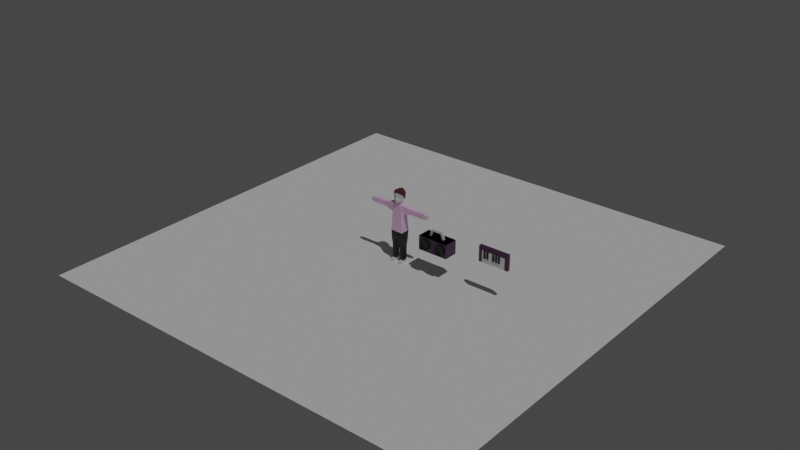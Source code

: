 # Source: tanner.blend  (saved by Blender 3.0.42; exported with 4.5.12 LTS)
import bpy
from mathutils import Matrix  # noqa: F401  (used for matrix-valued properties, if any)

bpy.ops.wm.read_factory_settings(use_empty=True)
scene = bpy.context.scene
scene.name = 'Scene'

# ---- collections
col_collection = bpy.data.collections.new('Collection'); scene.collection.children.link(col_collection)

# ---- materials (node trees are filled in below, after node groups)
mat_material_001 = bpy.data.materials.new('Material.001')
mat_material_001.alpha_threshold = 0.0
mat_material_001.use_transparent_shadow = False
mat_material_001.line_color = (0.0, 0.0, 0.0, 1.0)
mat_hair = bpy.data.materials.new('hair')
mat_hair.use_transparent_shadow = False
mat_shrot = bpy.data.materials.new('shrot')
mat_shrot.use_transparent_shadow = False
mat_comfyandeasytowear = bpy.data.materials.new('comfyandeasytowear')
mat_comfyandeasytowear.use_transparent_shadow = False
mat_piano_white = bpy.data.materials.new('piano_white')
mat_piano_white.use_transparent_shadow = False
mat_piano_black = bpy.data.materials.new('piano_black')
mat_piano_black.use_transparent_shadow = False
mat_piano_frame = bpy.data.materials.new('piano_frame')
mat_piano_frame.use_transparent_shadow = False
mat_key1 = bpy.data.materials.new('key1')
mat_key1.use_transparent_shadow = False
mat_key2 = bpy.data.materials.new('key2')
mat_key2.use_transparent_shadow = False
mat_key3 = bpy.data.materials.new('key3')
mat_key3.use_transparent_shadow = False
mat_key4 = bpy.data.materials.new('key4')
mat_key4.use_transparent_shadow = False
mat_key5 = bpy.data.materials.new('key5')
mat_key5.use_transparent_shadow = False
mat_key6 = bpy.data.materials.new('key6')
mat_key6.use_transparent_shadow = False
mat_key7 = bpy.data.materials.new('key7')
mat_key7.use_transparent_shadow = False
mat_key8 = bpy.data.materials.new('key8')
mat_key8.use_transparent_shadow = False

# ---- material node trees
mat_material_001.use_nodes = True; mat_material_001.node_tree.nodes.clear()
_N = mat_material_001.node_tree.nodes; _L = mat_material_001.node_tree.links
n0 = _N.new('ShaderNodeOutputMaterial'); n0.name = 'Material Output'; n0.location = (300, 300)
n1 = _N.new('ShaderNodeBsdfPrincipled'); n1.name = 'Principled BSDF'; n1.location = (10, 300)
n1.distribution = 'GGX'
n1.subsurface_method = 'RANDOM_WALK_SKIN'
n1.inputs[2].default_value = 0.4
n1.inputs[3].default_value = 1.45
n1.inputs[27].default_value = (0.0, 0.0, 0.0, 1.0)
n1.inputs[28].default_value = 1.0
_L.new(n1.outputs[0], n0.inputs[0])
n0.is_active_output = True
mat_hair.use_nodes = True; mat_hair.node_tree.nodes.clear()
_N = mat_hair.node_tree.nodes; _L = mat_hair.node_tree.links
n0 = _N.new('ShaderNodeBsdfPrincipled'); n0.name = 'Principled BSDF'; n0.location = (10, 300)
n0.distribution = 'GGX'
n0.subsurface_method = 'RANDOM_WALK_SKIN'
n0.inputs[0].default_value = (0.09084, 0.0287, 0.01887, 1.0)
n0.inputs[3].default_value = 1.45
n0.inputs[27].default_value = (0.0, 0.0, 0.0, 1.0)
n0.inputs[28].default_value = 1.0
n1 = _N.new('ShaderNodeOutputMaterial'); n1.name = 'Material Output'; n1.location = (300, 300)
_L.new(n0.outputs[0], n1.inputs[0])
n1.is_active_output = True
mat_shrot.use_nodes = True; mat_shrot.node_tree.nodes.clear()
_N = mat_shrot.node_tree.nodes; _L = mat_shrot.node_tree.links
n0 = _N.new('ShaderNodeBsdfPrincipled'); n0.name = 'Principled BSDF'; n0.location = (10, 300)
n0.distribution = 'GGX'
n0.subsurface_method = 'RANDOM_WALK_SKIN'
n0.inputs[0].default_value = (1.0, 0.6038, 0.9487, 1.0)
n0.inputs[3].default_value = 1.45
n0.inputs[27].default_value = (0.0, 0.0, 0.0, 1.0)
n0.inputs[28].default_value = 1.0
n1 = _N.new('ShaderNodeOutputMaterial'); n1.name = 'Material Output'; n1.location = (300, 300)
_L.new(n0.outputs[0], n1.inputs[0])
n1.is_active_output = True
mat_comfyandeasytowear.use_nodes = True; mat_comfyandeasytowear.node_tree.nodes.clear()
_N = mat_comfyandeasytowear.node_tree.nodes; _L = mat_comfyandeasytowear.node_tree.links
n0 = _N.new('ShaderNodeBsdfPrincipled'); n0.name = 'Principled BSDF'; n0.location = (10, 300)
n0.distribution = 'GGX'
n0.subsurface_method = 'RANDOM_WALK_SKIN'
n0.inputs[0].default_value = (0.0, 0.0, 0.0, 1.0)
n0.inputs[3].default_value = 1.45
n0.inputs[27].default_value = (0.0, 0.0, 0.0, 1.0)
n0.inputs[28].default_value = 1.0
n1 = _N.new('ShaderNodeOutputMaterial'); n1.name = 'Material Output'; n1.location = (300, 300)
_L.new(n0.outputs[0], n1.inputs[0])
n1.is_active_output = True
mat_piano_white.use_nodes = True; mat_piano_white.node_tree.nodes.clear()
_N = mat_piano_white.node_tree.nodes; _L = mat_piano_white.node_tree.links
n0 = _N.new('ShaderNodeBsdfPrincipled'); n0.name = 'Principled BSDF'; n0.location = (10, 300)
n0.distribution = 'GGX'
n0.subsurface_method = 'RANDOM_WALK_SKIN'
n0.inputs[3].default_value = 1.45
n0.inputs[27].default_value = (0.0, 0.0, 0.0, 1.0)
n0.inputs[28].default_value = 1.0
n1 = _N.new('ShaderNodeOutputMaterial'); n1.name = 'Material Output'; n1.location = (300, 300)
_L.new(n0.outputs[0], n1.inputs[0])
n1.is_active_output = True
mat_piano_black.use_nodes = True; mat_piano_black.node_tree.nodes.clear()
_N = mat_piano_black.node_tree.nodes; _L = mat_piano_black.node_tree.links
n0 = _N.new('ShaderNodeBsdfPrincipled'); n0.name = 'Principled BSDF'; n0.location = (10, 300)
n0.distribution = 'GGX'
n0.subsurface_method = 'RANDOM_WALK_SKIN'
n0.inputs[0].default_value = (0.0, 0.0, 0.0, 1.0)
n0.inputs[3].default_value = 1.45
n0.inputs[27].default_value = (0.0, 0.0, 0.0, 1.0)
n0.inputs[28].default_value = 1.0
n1 = _N.new('ShaderNodeOutputMaterial'); n1.name = 'Material Output'; n1.location = (300, 300)
_L.new(n0.outputs[0], n1.inputs[0])
n1.is_active_output = True
mat_piano_frame.use_nodes = True; mat_piano_frame.node_tree.nodes.clear()
_N = mat_piano_frame.node_tree.nodes; _L = mat_piano_frame.node_tree.links
n0 = _N.new('ShaderNodeBsdfPrincipled'); n0.name = 'Principled BSDF'; n0.location = (10, 300)
n0.distribution = 'GGX'
n0.subsurface_method = 'RANDOM_WALK_SKIN'
n0.inputs[0].default_value = (0.07084, 0.02079, 0.07323, 1.0)
n0.inputs[3].default_value = 1.45
n0.inputs[27].default_value = (0.0, 0.0, 0.0, 1.0)
n0.inputs[28].default_value = 1.0
n1 = _N.new('ShaderNodeOutputMaterial'); n1.name = 'Material Output'; n1.location = (300, 300)
_L.new(n0.outputs[0], n1.inputs[0])
n1.is_active_output = True
mat_key1.use_nodes = True; mat_key1.node_tree.nodes.clear()
_N = mat_key1.node_tree.nodes; _L = mat_key1.node_tree.links
n0 = _N.new('ShaderNodeBsdfPrincipled'); n0.name = 'Principled BSDF'; n0.location = (10, 300)
n0.distribution = 'GGX'
n0.subsurface_method = 'RANDOM_WALK_SKIN'
n0.inputs[3].default_value = 1.45
n0.inputs[27].default_value = (0.0, 0.0, 0.0, 1.0)
n0.inputs[28].default_value = 1.0
n1 = _N.new('ShaderNodeOutputMaterial'); n1.name = 'Material Output'; n1.location = (300, 300)
_L.new(n0.outputs[0], n1.inputs[0])
n1.is_active_output = True
mat_key2.use_nodes = True; mat_key2.node_tree.nodes.clear()
_N = mat_key2.node_tree.nodes; _L = mat_key2.node_tree.links
n0 = _N.new('ShaderNodeBsdfPrincipled'); n0.name = 'Principled BSDF'; n0.location = (10, 300)
n0.distribution = 'GGX'
n0.subsurface_method = 'RANDOM_WALK_SKIN'
n0.inputs[3].default_value = 1.45
n0.inputs[27].default_value = (0.0, 0.0, 0.0, 1.0)
n0.inputs[28].default_value = 1.0
n1 = _N.new('ShaderNodeOutputMaterial'); n1.name = 'Material Output'; n1.location = (300, 300)
_L.new(n0.outputs[0], n1.inputs[0])
n1.is_active_output = True
mat_key3.use_nodes = True; mat_key3.node_tree.nodes.clear()
_N = mat_key3.node_tree.nodes; _L = mat_key3.node_tree.links
n0 = _N.new('ShaderNodeBsdfPrincipled'); n0.name = 'Principled BSDF'; n0.location = (10, 300)
n0.distribution = 'GGX'
n0.subsurface_method = 'RANDOM_WALK_SKIN'
n0.inputs[3].default_value = 1.45
n0.inputs[27].default_value = (0.0, 0.0, 0.0, 1.0)
n0.inputs[28].default_value = 1.0
n1 = _N.new('ShaderNodeOutputMaterial'); n1.name = 'Material Output'; n1.location = (300, 300)
_L.new(n0.outputs[0], n1.inputs[0])
n1.is_active_output = True
mat_key4.use_nodes = True; mat_key4.node_tree.nodes.clear()
_N = mat_key4.node_tree.nodes; _L = mat_key4.node_tree.links
n0 = _N.new('ShaderNodeBsdfPrincipled'); n0.name = 'Principled BSDF'; n0.location = (10, 300)
n0.distribution = 'GGX'
n0.subsurface_method = 'RANDOM_WALK_SKIN'
n0.inputs[3].default_value = 1.45
n0.inputs[27].default_value = (0.0, 0.0, 0.0, 1.0)
n0.inputs[28].default_value = 1.0
n1 = _N.new('ShaderNodeOutputMaterial'); n1.name = 'Material Output'; n1.location = (300, 300)
_L.new(n0.outputs[0], n1.inputs[0])
n1.is_active_output = True
mat_key5.use_nodes = True; mat_key5.node_tree.nodes.clear()
_N = mat_key5.node_tree.nodes; _L = mat_key5.node_tree.links
n0 = _N.new('ShaderNodeBsdfPrincipled'); n0.name = 'Principled BSDF'; n0.location = (10, 300)
n0.distribution = 'GGX'
n0.subsurface_method = 'RANDOM_WALK_SKIN'
n0.inputs[3].default_value = 1.45
n0.inputs[27].default_value = (0.0, 0.0, 0.0, 1.0)
n0.inputs[28].default_value = 1.0
n1 = _N.new('ShaderNodeOutputMaterial'); n1.name = 'Material Output'; n1.location = (300, 300)
_L.new(n0.outputs[0], n1.inputs[0])
n1.is_active_output = True
mat_key6.use_nodes = True; mat_key6.node_tree.nodes.clear()
_N = mat_key6.node_tree.nodes; _L = mat_key6.node_tree.links
n0 = _N.new('ShaderNodeBsdfPrincipled'); n0.name = 'Principled BSDF'; n0.location = (10, 300)
n0.distribution = 'GGX'
n0.subsurface_method = 'RANDOM_WALK_SKIN'
n0.inputs[3].default_value = 1.45
n0.inputs[27].default_value = (0.0, 0.0, 0.0, 1.0)
n0.inputs[28].default_value = 1.0
n1 = _N.new('ShaderNodeOutputMaterial'); n1.name = 'Material Output'; n1.location = (300, 300)
_L.new(n0.outputs[0], n1.inputs[0])
n1.is_active_output = True
mat_key7.use_nodes = True; mat_key7.node_tree.nodes.clear()
_N = mat_key7.node_tree.nodes; _L = mat_key7.node_tree.links
n0 = _N.new('ShaderNodeBsdfPrincipled'); n0.name = 'Principled BSDF'; n0.location = (10, 300)
n0.distribution = 'GGX'
n0.subsurface_method = 'RANDOM_WALK_SKIN'
n0.inputs[3].default_value = 1.45
n0.inputs[27].default_value = (0.0, 0.0, 0.0, 1.0)
n0.inputs[28].default_value = 1.0
n1 = _N.new('ShaderNodeOutputMaterial'); n1.name = 'Material Output'; n1.location = (300, 300)
_L.new(n0.outputs[0], n1.inputs[0])
n1.is_active_output = True
mat_key8.use_nodes = True; mat_key8.node_tree.nodes.clear()
_N = mat_key8.node_tree.nodes; _L = mat_key8.node_tree.links
n0 = _N.new('ShaderNodeBsdfPrincipled'); n0.name = 'Principled BSDF'; n0.location = (10, 300)
n0.distribution = 'GGX'
n0.subsurface_method = 'RANDOM_WALK_SKIN'
n0.inputs[3].default_value = 1.45
n0.inputs[27].default_value = (0.0, 0.0, 0.0, 1.0)
n0.inputs[28].default_value = 1.0
n1 = _N.new('ShaderNodeOutputMaterial'); n1.name = 'Material Output'; n1.location = (300, 300)
_L.new(n0.outputs[0], n1.inputs[0])
n1.is_active_output = True

# ---- world
world_world = bpy.data.worlds.new('World'); scene.world = world_world
world_world.use_nodes = True; world_world.node_tree.nodes.clear()
_N = world_world.node_tree.nodes; _L = world_world.node_tree.links
n0 = _N.new('ShaderNodeOutputWorld'); n0.name = 'World Output'; n0.location = (300, 300)
n1 = _N.new('ShaderNodeBackground'); n1.name = 'Background'; n1.location = (10, 300)
n1.inputs[0].default_value = (0.05088, 0.05088, 0.05088, 1.0)
_L.new(n1.outputs[0], n0.inputs[0])
n0.is_active_output = True
world_world.color = (0.05088, 0.05088, 0.05088)
world_world.use_sun_shadow = False
world_world.sun_shadow_jitter_overblur = 0.0

# ---- lights
light_sun = bpy.data.lights.new('Sun', 'SUN')
light_sun.transmission_factor = 0.0
light_sun.energy = 1.0
light_sun.shadow_soft_size = 0.125

# ---- meshes
me_plane_001 = bpy.data.meshes.new('Plane.001')
me_plane_001.from_pydata([(-1.0, -1.0, 0.0), (1.0, -1.0, 0.0), (-1.0, 1.0, 0.0), (1.0, 1.0, 0.0)], [], [(0, 1, 3, 2)])
_uv = me_plane_001.uv_layers.new(name='UVMap')
_uv.uv.foreach_set('vector', [0.0, 0.0, 1.0, 0.0, 1.0, 1.0, 0.0, 1.0])
me_plane_001.use_remesh_fix_poles = True
me_plane_001.use_remesh_preserve_attributes = False
me_plane_001.update()
me_cube_001 = bpy.data.meshes.new('Cube.001')
me_cube_001.from_pydata([(-0.3215, 0.2131, 4.045), (-0.3215, -0.2131, 4.045), (-0.4181, 0.177, 3.438), (-0.4181, -0.177, 3.438), (-0.4316, 0.2989, 2.191), (-0.4585, -0.2188, 1.568), (-0.09117, 0.218, 1.568), (-0.09117, -0.2188, 1.568), (-0.4282, 0.1773, 1.204), (-0.4282, -0.1773, 1.204), (-0.1273, 0.1773, 1.204), (-0.1273, -0.1773, 1.204), (0.0, -0.3195, 1.849), (-0.4316, -0.2989, 2.191), (-0.4128, 0.1563, 0.2), (-0.4128, -0.1563, 0.2), (-0.1846, 0.1563, 0.2), (-0.1846, -0.1563, 0.2), (0.0, 0.2536, 1.849), (0.0, -0.2131, 4.039), (0.0, 0.2131, 4.039), (-1.076, 0.1135, 3.901), (-1.076, -0.1135, 3.901), (-1.064, 0.1135, 3.583), (-1.064, -0.1135, 3.583), (-1.983, 0.1252, 3.921), (-1.983, -0.1252, 3.921), (-1.98, 0.1252, 3.569), (-1.98, -0.1252, 3.569), (-1.982, 0.09548, 3.879), (-1.982, -0.09548, 3.879), (-1.98, 0.09548, 3.611), (-1.98, -0.09548, 3.611), (-2.206, 0.09548, 3.877), (-2.206, -0.09548, 3.877), (-2.204, 0.09548, 3.609), (-2.204, -0.09548, 3.609), (-0.4585, 0.218, 1.568), (-0.1161, 0.1115, 4.045), (-0.1161, -0.1115, 4.045), (0.0, 0.1115, 4.045), (0.0, -0.1115, 4.045), (-0.1161, 0.1115, 4.129), (-0.1161, -0.1115, 4.129), (0.0, 0.1115, 4.129), (0.0, -0.1115, 4.129), (-0.2855, 0.2547, 4.756), (-0.3153, -0.2157, 4.756), (0.0, 0.3089, 4.855), (0.0, -0.3395, 4.846), (0.0, -0.3099, 4.121), (0.0, 0.3133, 4.243), (-0.2636, -0.2198, 4.281), (-0.2287, 0.2487, 4.294), (-0.232, 0.2057, 4.938), (-0.2668, -0.1712, 4.929), (0.0, 0.2599, 5.008), (0.0, -0.236, 5.029), (0.0, -0.3815, 4.467), (0.0, -0.3154, 4.605), (0.3215, 0.2131, 4.045), (0.3215, -0.2131, 4.045), (0.4181, 0.177, 3.438), (0.4181, -0.177, 3.438), (0.4316, 0.3312, 2.191), (0.4585, -0.2188, 1.559), (0.09117, 0.218, 1.559), (0.09117, -0.2188, 1.559), (0.4282, 0.1773, 1.204), (0.4282, -0.1773, 1.204), (0.1273, 0.1773, 1.204), (0.1273, -0.1773, 1.204), (0.4316, -0.3312, 2.191), (0.4128, 0.1563, 0.2), (0.4128, -0.1563, 0.2), (0.1846, 0.1563, 0.2), (0.1846, -0.1563, 0.2), (1.076, 0.1135, 3.901), (1.076, -0.1135, 3.901), (1.064, 0.1135, 3.583), (1.064, -0.1135, 3.583), (1.983, 0.1333, 3.932), (1.983, -0.1333, 3.932), (1.98, 0.1333, 3.558), (1.98, -0.1333, 3.558), (1.982, 0.09548, 3.879), (1.982, -0.09548, 3.879), (1.98, 0.09548, 3.611), (1.98, -0.09548, 3.611), (2.206, 0.09548, 3.877), (2.206, -0.09548, 3.877), (2.204, 0.09548, 3.609), (2.204, -0.09548, 3.609), (0.4585, 0.218, 1.559), (0.1161, 0.1115, 4.045), (0.1161, -0.1115, 4.045), (0.1161, 0.1115, 4.129), (0.1161, -0.1115, 4.129), (0.2855, 0.2547, 4.756), (0.3153, -0.2157, 4.756), (0.2636, -0.2198, 4.281), (0.2287, 0.2487, 4.294), (0.232, 0.2057, 4.938), (0.2668, -0.1712, 4.929), (-0.4128, 0.1563, 0.0), (-0.4128, -0.1563, 0.0), (-0.1846, 0.1563, 0.0), (-0.1846, -0.1563, 0.0), (0.4128, 0.1563, 0.0), (0.4128, -0.1563, 0.0), (0.1846, 0.1563, 0.0), (0.1846, -0.1563, 0.0), (-0.4128, -0.3869, 0.2), (-0.1846, -0.3869, 0.2), (0.4128, -0.3869, 0.2), (0.1846, -0.3869, 0.2), (-0.4128, -0.3869, 0.0), (-0.1846, -0.3869, 0.0), (0.4128, -0.3869, 0.0), (0.1846, -0.3869, 0.0), (1.947, -0.5092, 1.713), (1.947, 0.4436, 1.713), (4.036, -0.5092, 1.713), (4.036, 0.4436, 1.713), (2.592, 0.04359, 2.666), (2.455, -0.1092, 2.666), (2.455, 0.04359, 2.666), (3.528, 0.04359, 2.666), (3.528, -0.1092, 2.666), (2.592, -0.1092, 2.666), (1.947, -0.5092, 2.666), (1.947, 0.4436, 2.666), (3.392, -0.1092, 2.666), (3.392, 0.04359, 2.666), (2.992, 0.4436, 2.666), (4.036, 0.4436, 2.666), (4.036, -0.5092, 2.666), (2.992, -0.5092, 2.666), (2.707, 0.04359, 3.154), (2.609, -0.1092, 3.154), (2.609, 0.04359, 3.154), (3.374, 0.04359, 3.154), (3.374, -0.1092, 3.154), (2.707, -0.1092, 3.154), (3.277, -0.1092, 3.154), (3.277, 0.04359, 3.154), (2.707, -0.1092, 3.046), (2.707, 0.04359, 3.046), (3.277, -0.1092, 3.046), (3.277, 0.04359, 3.046), (2.434, -0.5092, 2.545), (2.434, -0.5992, 2.344), (2.502, -0.5092, 2.539), (2.463, -0.5992, 2.342), (2.567, -0.5092, 2.519), (2.491, -0.5992, 2.333), (2.628, -0.5092, 2.486), (2.516, -0.5992, 2.319), (2.681, -0.5092, 2.443), (2.539, -0.5992, 2.301), (2.725, -0.5092, 2.39), (2.557, -0.5992, 2.278), (2.757, -0.5092, 2.329), (2.571, -0.5992, 2.252), (2.777, -0.5092, 2.264), (2.58, -0.5992, 2.224), (2.784, -0.5092, 2.195), (2.583, -0.5992, 2.195), (2.777, -0.5092, 2.127), (2.58, -0.5992, 2.166), (2.757, -0.5092, 2.061), (2.571, -0.5992, 2.138), (2.725, -0.5092, 2.001), (2.557, -0.5992, 2.113), (2.681, -0.5092, 1.948), (2.539, -0.5992, 2.09), (2.628, -0.5092, 1.904), (2.516, -0.5992, 2.071), (2.567, -0.5092, 1.872), (2.491, -0.5992, 2.058), (2.502, -0.5092, 1.852), (2.463, -0.5992, 2.049), (2.434, -0.5092, 1.845), (2.434, -0.5992, 2.046), (2.365, -0.5092, 1.852), (2.404, -0.5992, 2.049), (2.3, -0.5092, 1.872), (2.377, -0.5992, 2.058), (2.239, -0.5092, 1.904), (2.351, -0.5992, 2.071), (2.186, -0.5092, 1.948), (2.328, -0.5992, 2.09), (2.143, -0.5092, 2.001), (2.31, -0.5992, 2.113), (2.11, -0.5092, 2.061), (2.296, -0.5992, 2.138), (2.09, -0.5092, 2.127), (2.287, -0.5992, 2.166), (2.084, -0.5092, 2.195), (2.285, -0.5992, 2.195), (2.09, -0.5092, 2.264), (2.287, -0.5992, 2.224), (2.11, -0.5092, 2.329), (2.296, -0.5992, 2.252), (2.143, -0.5092, 2.39), (2.31, -0.5992, 2.278), (2.186, -0.5092, 2.443), (2.328, -0.5992, 2.301), (2.239, -0.5092, 2.486), (2.351, -0.5992, 2.319), (2.3, -0.5092, 2.519), (2.377, -0.5992, 2.333), (2.365, -0.5092, 2.539), (2.404, -0.5992, 2.342), (3.567, -0.5108, 2.547), (3.567, -0.6008, 2.346), (3.635, -0.5108, 2.54), (3.596, -0.6008, 2.343), (3.701, -0.5108, 2.52), (3.624, -0.6008, 2.335), (3.761, -0.5108, 2.488), (3.65, -0.6008, 2.321), (3.814, -0.5108, 2.445), (3.672, -0.6008, 2.302), (3.858, -0.5108, 2.392), (3.691, -0.6008, 2.28), (3.89, -0.5108, 2.331), (3.704, -0.6008, 2.254), (3.91, -0.5108, 2.265), (3.713, -0.6008, 2.226), (3.917, -0.5108, 2.197), (3.716, -0.6008, 2.197), (3.91, -0.5108, 2.129), (3.713, -0.6008, 2.168), (3.89, -0.5108, 2.063), (3.704, -0.6008, 2.14), (3.858, -0.5108, 2.003), (3.691, -0.6008, 2.114), (3.814, -0.5108, 1.95), (3.672, -0.6008, 2.092), (3.761, -0.5108, 1.906), (3.65, -0.6008, 2.073), (3.701, -0.5108, 1.874), (3.624, -0.6008, 2.059), (3.635, -0.5108, 1.854), (3.596, -0.6008, 2.051), (3.567, -0.5108, 1.847), (3.567, -0.6008, 2.048), (3.498, -0.5108, 1.854), (3.538, -0.6008, 2.051), (3.433, -0.5108, 1.874), (3.51, -0.6008, 2.059), (3.372, -0.5108, 1.906), (3.484, -0.6008, 2.073), (3.319, -0.5108, 1.95), (3.461, -0.6008, 2.092), (3.276, -0.5108, 2.003), (3.443, -0.6008, 2.114), (3.243, -0.5108, 2.063), (3.429, -0.6008, 2.14), (3.223, -0.5108, 2.129), (3.421, -0.6008, 2.168), (3.217, -0.5108, 2.197), (3.418, -0.6008, 2.197), (3.223, -0.5108, 2.265), (3.421, -0.6008, 2.226), (3.243, -0.5108, 2.331), (3.429, -0.6008, 2.254), (3.276, -0.5108, 2.392), (3.443, -0.6008, 2.28), (3.319, -0.5108, 2.445), (3.461, -0.6008, 2.302), (3.372, -0.5108, 2.488), (3.484, -0.6008, 2.321), (3.433, -0.5108, 2.52), (3.51, -0.6008, 2.335), (3.498, -0.5108, 2.54), (3.538, -0.6008, 2.343), (2.502, -0.6492, 2.539), (2.434, -0.6492, 2.545), (2.567, -0.6492, 2.519), (2.628, -0.6492, 2.486), (2.681, -0.6492, 2.443), (2.725, -0.6492, 2.39), (2.757, -0.6492, 2.329), (2.777, -0.6492, 2.264), (2.784, -0.6492, 2.195), (2.777, -0.6492, 2.127), (2.757, -0.6492, 2.061), (2.725, -0.6492, 2.001), (2.681, -0.6492, 1.948), (2.628, -0.6492, 1.904), (2.567, -0.6492, 1.872), (2.502, -0.6492, 1.852), (2.434, -0.6492, 1.845), (2.365, -0.6492, 1.852), (2.3, -0.6492, 1.872), (2.239, -0.6492, 1.904), (2.186, -0.6492, 1.948), (2.143, -0.6492, 2.001), (2.11, -0.6492, 2.061), (2.09, -0.6492, 2.127), (2.084, -0.6492, 2.195), (2.09, -0.6492, 2.264), (2.11, -0.6492, 2.329), (2.143, -0.6492, 2.39), (2.186, -0.6492, 2.443), (2.239, -0.6492, 2.486), (2.3, -0.6492, 2.519), (2.365, -0.6492, 2.539), (3.635, -0.6508, 2.54), (3.567, -0.6508, 2.547), (3.701, -0.6508, 2.52), (3.761, -0.6508, 2.488), (3.814, -0.6508, 2.445), (3.858, -0.6508, 2.392), (3.89, -0.6508, 2.331), (3.91, -0.6508, 2.265), (3.917, -0.6508, 2.197), (3.91, -0.6508, 2.129), (3.89, -0.6508, 2.063), (3.858, -0.6508, 2.003), (3.814, -0.6508, 1.95), (3.761, -0.6508, 1.906), (3.701, -0.6508, 1.874), (3.635, -0.6508, 1.854), (3.567, -0.6508, 1.847), (3.498, -0.6508, 1.854), (3.433, -0.6508, 1.874), (3.372, -0.6508, 1.906), (3.319, -0.6508, 1.95), (3.276, -0.6508, 2.003), (3.243, -0.6508, 2.063), (3.223, -0.6508, 2.129), (3.217, -0.6508, 2.197), (3.223, -0.6508, 2.265), (3.243, -0.6508, 2.331), (3.276, -0.6508, 2.392), (3.319, -0.6508, 2.445), (3.372, -0.6508, 2.488), (3.433, -0.6508, 2.52), (3.498, -0.6508, 2.54), (6.179, -0.1355, 2.222), (8.242, -0.1355, 2.222), (6.179, 0.0838, 2.222), (8.242, 0.0838, 2.222), (6.179, -0.1355, 3.286), (8.242, -0.1355, 3.286), (6.179, 0.0838, 3.286), (8.242, 0.0838, 3.286), (8.027, -0.05358, 2.222), (6.397, -0.05358, 2.222), (8.027, -0.1355, 2.222), (8.026, -0.1355, 3.286), (6.179, -0.1355, 3.019), (6.397, -0.1355, 2.222), (6.395, -0.1355, 3.286), (8.242, -0.1355, 3.019), (6.397, -0.05358, 3.017), (8.027, -0.05358, 3.017), (6.397, -0.1355, 3.017), (8.027, -0.1355, 3.017), (6.602, -0.05286, 2.222), (6.602, -0.1238, 2.222), (6.397, -0.05286, 2.222), (6.397, -0.1238, 2.222), (6.602, -0.05286, 3.017), (6.602, -0.1238, 3.017), (6.397, -0.05286, 3.017), (6.397, -0.1238, 3.017), (6.806, -0.05286, 2.222), (6.806, -0.1238, 2.222), (6.603, -0.05286, 2.222), (6.603, -0.1238, 2.222), (6.806, -0.05286, 3.017), (6.806, -0.1238, 3.017), (6.603, -0.05286, 3.017), (6.603, -0.1238, 3.017), (7.01, -0.05286, 2.222), (7.01, -0.1238, 2.222), (6.807, -0.05286, 2.222), (6.807, -0.1238, 2.222), (7.01, -0.05286, 3.017), (7.01, -0.1238, 3.017), (6.807, -0.05286, 3.017), (6.807, -0.1238, 3.017), (7.213, -0.05286, 2.222), (7.213, -0.1238, 2.222), (7.01, -0.05286, 2.222), (7.01, -0.1238, 2.222), (7.213, -0.05286, 3.017), (7.213, -0.1238, 3.017), (7.01, -0.05286, 3.017), (7.01, -0.1238, 3.017), (7.417, -0.05286, 2.222), (7.417, -0.1238, 2.222), (7.214, -0.05286, 2.222), (7.214, -0.1238, 2.222), (7.417, -0.05286, 3.017), (7.417, -0.1238, 3.017), (7.214, -0.05286, 3.017), (7.214, -0.1238, 3.017), (7.62, -0.05286, 2.222), (7.62, -0.1238, 2.222), (7.417, -0.05286, 2.222), (7.417, -0.1238, 2.222), (7.62, -0.05286, 3.017), (7.62, -0.1238, 3.017), (7.417, -0.05286, 3.017), (7.417, -0.1238, 3.017), (7.824, -0.05286, 2.222), (7.824, -0.1238, 2.222), (7.621, -0.05286, 2.222), (7.621, -0.1238, 2.222), (7.824, -0.05286, 3.017), (7.824, -0.1238, 3.017), (7.621, -0.05286, 3.017), (7.621, -0.1238, 3.017), (8.027, -0.05286, 2.222), (8.027, -0.1238, 2.222), (7.825, -0.05286, 2.222), (7.825, -0.1238, 2.222), (8.027, -0.05286, 3.017), (8.027, -0.1238, 3.017), (7.825, -0.05286, 3.017), (7.825, -0.1238, 3.017), (6.541, -0.1658, 2.54), (6.541, -0.1107, 2.54), (6.661, -0.1658, 2.54), (6.661, -0.1107, 2.54), (6.541, -0.1658, 3.014), (6.541, -0.1107, 3.014), (6.661, -0.1658, 3.014), (6.661, -0.1107, 3.014), (6.746, -0.1658, 2.54), (6.746, -0.1107, 2.54), (6.866, -0.1658, 2.54), (6.866, -0.1107, 2.54), (6.746, -0.1658, 3.014), (6.746, -0.1107, 3.014), (6.866, -0.1658, 3.014), (6.866, -0.1107, 3.014), (7.155, -0.1658, 2.54), (7.155, -0.1107, 2.54), (7.275, -0.1658, 2.54), (7.275, -0.1107, 2.54), (7.155, -0.1658, 3.014), (7.155, -0.1107, 3.014), (7.275, -0.1658, 3.014), (7.275, -0.1107, 3.014), (7.358, -0.1658, 2.54), (7.358, -0.1107, 2.54), (7.478, -0.1658, 2.54), (7.478, -0.1107, 2.54), (7.358, -0.1658, 3.014), (7.358, -0.1107, 3.014), (7.478, -0.1658, 3.014), (7.478, -0.1107, 3.014), (7.561, -0.1658, 2.54), (7.561, -0.1107, 2.54), (7.681, -0.1658, 2.54), (7.681, -0.1107, 2.54), (7.561, -0.1658, 3.014), (7.561, -0.1107, 3.014), (7.681, -0.1658, 3.014), (7.681, -0.1107, 3.014)], [], [(1, 0, 21, 22), (4, 6, 37), (4, 5, 13), (11, 9, 15, 17), (6, 7, 11, 10), (5, 4, 37), (7, 5, 9, 11), (9, 8, 14, 15), (76, 111, 119, 115), (20, 4, 0), (12, 72, 13), (10, 11, 17, 16), (5, 7, 12, 13), (8, 10, 16, 14), (3, 2, 4, 13), (1, 3, 13), (2, 0, 4), (21, 23, 27, 25), (3, 1, 22, 24), (0, 2, 23, 21), (2, 3, 24, 23), (26, 25, 29, 30), (23, 24, 28, 27), (22, 21, 25, 26), (24, 22, 26, 28), (32, 30, 34, 36), (28, 26, 30, 32), (25, 27, 31, 29), (27, 28, 32, 31), (36, 34, 33, 35), (29, 31, 35, 33), (31, 32, 36, 35), (30, 29, 33, 34), (4, 18, 6), (18, 4, 64), (10, 8, 37, 6), (8, 9, 5, 37), (0, 1, 39, 38), (0, 38, 20), (19, 39, 1), (40, 38, 42, 44), (38, 40, 20), (39, 19, 41), (39, 41, 45, 43), (38, 39, 43, 42), (50, 58, 52), (43, 45, 50, 52), (46, 53, 47), (42, 43, 52, 53), (51, 53, 46, 48), (48, 46, 54, 56), (44, 42, 53, 51), (52, 47, 53), (54, 55, 57, 56), (47, 49, 57, 55), (46, 47, 55, 54), (58, 59, 52), (52, 59, 47), (59, 49, 47), (61, 78, 77, 60), (64, 93, 66), (64, 72, 65), (71, 76, 74, 69), (66, 70, 71, 67), (65, 93, 64), (67, 71, 69, 65), (69, 74, 73, 68), (15, 14, 104, 105), (64, 20, 60), (19, 13, 72), (70, 75, 76, 71), (65, 72, 12, 67), (68, 73, 75, 70), (63, 72, 64, 62), (61, 72, 63), (62, 64, 60), (77, 81, 83, 79), (63, 80, 78, 61), (60, 77, 79, 62), (62, 79, 80, 63), (82, 86, 85, 81), (79, 83, 84, 80), (78, 82, 81, 77), (80, 84, 82, 78), (88, 92, 90, 86), (84, 88, 86, 82), (81, 85, 87, 83), (83, 87, 88, 84), (92, 91, 89, 90), (85, 89, 91, 87), (87, 91, 92, 88), (86, 90, 89, 85), (64, 66, 18), (4, 20, 64), (70, 66, 93, 68), (68, 93, 65, 69), (60, 94, 95, 61), (60, 20, 94), (19, 61, 95), (40, 44, 96, 94), (94, 20, 40), (95, 41, 19), (95, 97, 45, 41), (94, 96, 97, 95), (50, 100, 58), (97, 100, 50, 45), (98, 99, 101), (96, 101, 100, 97), (51, 48, 98, 101), (48, 56, 102, 98), (44, 51, 101, 96), (100, 101, 99), (102, 56, 57, 103), (99, 103, 57, 49), (98, 102, 103, 99), (58, 100, 59), (100, 99, 59), (59, 99, 49), (1, 13, 19), (72, 61, 19), (6, 18, 12, 7), (66, 67, 12, 18), (104, 106, 107, 105), (108, 109, 111, 110), (73, 74, 109, 108), (74, 76, 115, 114), (16, 17, 107, 106), (14, 16, 106, 104), (76, 75, 110, 111), (75, 73, 108, 110), (113, 112, 116, 117), (114, 115, 119, 118), (109, 74, 114, 118), (15, 105, 116, 112), (111, 109, 118, 119), (17, 15, 112, 113), (105, 107, 117, 116), (107, 17, 113, 117), (120, 130, 131, 121), (121, 131, 134, 135, 123), (123, 135, 136, 122), (120, 122, 136, 130), (121, 123, 122, 120), (130, 137, 136, 135, 134, 131), (129, 125, 139, 143, 146), (147, 146, 143, 138), (126, 125, 130, 131), (125, 129, 137, 130), (124, 126, 131, 134), (129, 124, 134, 137), (127, 133, 134, 135), (128, 127, 135, 136), (132, 128, 136, 137), (133, 132, 137, 134), (143, 139, 140, 138), (144, 145, 141, 142), (128, 132, 148, 144, 142), (133, 127, 141, 145, 149), (126, 124, 147, 138, 140), (148, 149, 145, 144), (125, 126, 140, 139), (127, 128, 142, 141), (132, 133, 149, 148), (124, 129, 146, 147), (148, 146, 143, 144), (143, 138, 145, 144), (147, 149, 145, 138), (147, 146, 148, 149), (150, 279, 278, 152), (152, 278, 280, 154), (154, 280, 281, 156), (156, 281, 282, 158), (158, 282, 283, 160), (160, 283, 284, 162), (162, 284, 285, 164), (164, 285, 286, 166), (166, 286, 287, 168), (168, 287, 288, 170), (170, 288, 289, 172), (172, 289, 290, 174), (174, 290, 291, 176), (176, 291, 292, 178), (178, 292, 293, 180), (180, 293, 294, 182), (182, 294, 295, 184), (184, 295, 296, 186), (186, 296, 297, 188), (188, 297, 298, 190), (190, 298, 299, 192), (192, 299, 300, 194), (194, 300, 301, 196), (196, 301, 302, 198), (198, 302, 303, 200), (200, 303, 304, 202), (202, 304, 305, 204), (204, 305, 306, 206), (206, 306, 307, 208), (208, 307, 308, 210), (153, 151, 213, 211, 209, 207, 205, 203, 201, 199, 197, 195, 193, 191, 189, 187, 185, 183, 181, 179, 177, 175, 173, 171, 169, 167, 165, 163, 161, 159, 157, 155), (210, 308, 309, 212), (212, 309, 279, 150), (150, 152, 154, 156, 158, 160, 162, 164, 166, 168, 170, 172, 174, 176, 178, 180, 182, 184, 186, 188, 190, 192, 194, 196, 198, 200, 202, 204, 206, 208, 210, 212), (214, 311, 310, 216), (216, 310, 312, 218), (218, 312, 313, 220), (220, 313, 314, 222), (222, 314, 315, 224), (224, 315, 316, 226), (226, 316, 317, 228), (228, 317, 318, 230), (230, 318, 319, 232), (232, 319, 320, 234), (234, 320, 321, 236), (236, 321, 322, 238), (238, 322, 323, 240), (240, 323, 324, 242), (242, 324, 325, 244), (244, 325, 326, 246), (246, 326, 327, 248), (248, 327, 328, 250), (250, 328, 329, 252), (252, 329, 330, 254), (254, 330, 331, 256), (256, 331, 332, 258), (258, 332, 333, 260), (260, 333, 334, 262), (262, 334, 335, 264), (264, 335, 336, 266), (266, 336, 337, 268), (268, 337, 338, 270), (270, 338, 339, 272), (272, 339, 340, 274), (217, 215, 277, 275, 273, 271, 269, 267, 265, 263, 261, 259, 257, 255, 253, 251, 249, 247, 245, 243, 241, 239, 237, 235, 233, 231, 229, 227, 225, 223, 221, 219), (274, 340, 341, 276), (276, 341, 311, 214), (214, 216, 218, 220, 222, 224, 226, 228, 230, 232, 234, 236, 238, 240, 242, 244, 246, 248, 250, 252, 254, 256, 258, 260, 262, 264, 266, 268, 270, 272, 274, 276), (151, 153, 278, 279), (153, 155, 280, 278), (155, 157, 281, 280), (157, 159, 282, 281), (159, 161, 283, 282), (161, 163, 284, 283), (163, 165, 285, 284), (165, 167, 286, 285), (167, 169, 287, 286), (169, 171, 288, 287), (171, 173, 289, 288), (173, 175, 290, 289), (175, 177, 291, 290), (177, 179, 292, 291), (179, 181, 293, 292), (181, 183, 294, 293), (183, 185, 295, 294), (185, 187, 296, 295), (187, 189, 297, 296), (189, 191, 298, 297), (191, 193, 299, 298), (193, 195, 300, 299), (195, 197, 301, 300), (197, 199, 302, 301), (199, 201, 303, 302), (201, 203, 304, 303), (203, 205, 305, 304), (205, 207, 306, 305), (207, 209, 307, 306), (209, 211, 308, 307), (211, 213, 309, 308), (213, 151, 279, 309), (215, 217, 310, 311), (217, 219, 312, 310), (219, 221, 313, 312), (221, 223, 314, 313), (223, 225, 315, 314), (225, 227, 316, 315), (227, 229, 317, 316), (229, 231, 318, 317), (231, 233, 319, 318), (233, 235, 320, 319), (235, 237, 321, 320), (237, 239, 322, 321), (239, 241, 323, 322), (241, 243, 324, 323), (243, 245, 325, 324), (245, 247, 326, 325), (247, 249, 327, 326), (249, 251, 328, 327), (251, 253, 329, 328), (253, 255, 330, 329), (255, 257, 331, 330), (257, 259, 332, 331), (259, 261, 333, 332), (261, 263, 334, 333), (263, 265, 335, 334), (265, 267, 336, 335), (267, 269, 337, 336), (269, 271, 338, 337), (271, 273, 339, 338), (273, 275, 340, 339), (275, 277, 341, 340), (277, 215, 311, 341), (348, 346, 356, 353, 347, 349), (352, 343, 357, 361), (342, 355, 360, 354), (345, 344, 348, 349), (361, 357, 347, 353), (361, 360, 358, 359), (345, 349, 347, 343), (344, 342, 354, 346, 348), (352, 361, 359, 350), (354, 360, 356, 346), (358, 351, 350, 359), (360, 355, 351, 358), (360, 361, 353, 356), (344, 345, 343, 352, 350, 351, 355, 342), (362, 363, 365, 364), (364, 365, 369, 368), (368, 369, 367, 366), (366, 367, 363, 362), (364, 368, 366, 362), (369, 365, 363, 367), (370, 371, 373, 372), (372, 373, 377, 376), (376, 377, 375, 374), (374, 375, 371, 370), (372, 376, 374, 370), (377, 373, 371, 375), (378, 379, 381, 380), (380, 381, 385, 384), (384, 385, 383, 382), (382, 383, 379, 378), (380, 384, 382, 378), (385, 381, 379, 383), (386, 387, 389, 388), (388, 389, 393, 392), (392, 393, 391, 390), (390, 391, 387, 386), (388, 392, 390, 386), (393, 389, 387, 391), (394, 395, 397, 396), (396, 397, 401, 400), (400, 401, 399, 398), (398, 399, 395, 394), (396, 400, 398, 394), (401, 397, 395, 399), (402, 403, 405, 404), (404, 405, 409, 408), (408, 409, 407, 406), (406, 407, 403, 402), (404, 408, 406, 402), (409, 405, 403, 407), (410, 411, 413, 412), (412, 413, 417, 416), (416, 417, 415, 414), (414, 415, 411, 410), (412, 416, 414, 410), (417, 413, 411, 415), (418, 419, 421, 420), (420, 421, 425, 424), (424, 425, 423, 422), (422, 423, 419, 418), (420, 424, 422, 418), (425, 421, 419, 423), (426, 427, 429, 428), (428, 429, 433, 432), (432, 433, 431, 430), (430, 431, 427, 426), (428, 432, 430, 426), (433, 429, 427, 431), (434, 435, 437, 436), (436, 437, 441, 440), (440, 441, 439, 438), (438, 439, 435, 434), (436, 440, 438, 434), (441, 437, 435, 439), (442, 443, 445, 444), (444, 445, 449, 448), (448, 449, 447, 446), (446, 447, 443, 442), (444, 448, 446, 442), (449, 445, 443, 447), (450, 451, 453, 452), (452, 453, 457, 456), (456, 457, 455, 454), (454, 455, 451, 450), (452, 456, 454, 450), (457, 453, 451, 455), (458, 459, 461, 460), (460, 461, 465, 464), (464, 465, 463, 462), (462, 463, 459, 458), (460, 464, 462, 458), (465, 461, 459, 463)])
me_cube_001.polygons.foreach_set('material_index', [2, 3, 3, 3, 3, 3, 3, 3, 0, 2, 3, 3, 3, 3, 2, 2, 2, 2, 2, 2, 2, 2, 2, 2, 2, 0, 2, 2, 2, 0, 0, 0, 0, 3, 3, 3, 3, 2, 2, 2, 0, 2, 2, 0, 0, 0, 0, 1, 0, 1, 1, 0, 0, 1, 1, 1, 0, 0, 0, 2, 3, 3, 3, 3, 3, 3, 3, 0, 2, 2, 3, 3, 3, 2, 2, 2, 2, 2, 2, 2, 2, 2, 2, 2, 0, 2, 2, 2, 0, 0, 0, 0, 3, 2, 3, 3, 2, 2, 2, 0, 2, 2, 0, 0, 0, 0, 1, 0, 1, 1, 0, 0, 1, 1, 1, 0, 0, 0, 2, 2, 3, 3, 0, 0, 0, 0, 0, 0, 0, 0, 0, 0, 0, 0, 0, 0, 0, 0, 6, 6, 6, 6, 6, 6, 0, 0, 6, 6, 6, 6, 6, 6, 6, 6, 0, 0, 0, 0, 0, 0, 0, 0, 0, 0, 0, 0, 0, 0, 5, 5, 5, 5, 5, 5, 5, 5, 5, 5, 5, 5, 5, 5, 5, 5, 5, 5, 5, 5, 5, 5, 5, 5, 5, 5, 5, 5, 5, 5, 5, 5, 5, 5, 5, 5, 5, 5, 5, 5, 5, 5, 5, 5, 5, 5, 5, 5, 5, 5, 5, 5, 5, 5, 5, 5, 5, 5, 5, 5, 5, 5, 5, 5, 5, 5, 5, 5, 5, 5, 5, 5, 5, 5, 5, 5, 5, 5, 5, 5, 5, 5, 5, 5, 5, 5, 5, 5, 5, 5, 5, 5, 5, 5, 5, 5, 5, 5, 5, 5, 5, 5, 5, 5, 5, 5, 5, 5, 5, 5, 5, 5, 5, 5, 5, 5, 5, 5, 5, 5, 5, 5, 5, 5, 5, 5, 5, 5, 5, 5, 5, 5, 6, 6, 6, 6, 6, 0, 6, 6, 6, 6, 0, 6, 6, 6, 7, 0, 0, 0, 0, 7, 8, 0, 0, 0, 0, 8, 9, 0, 0, 0, 0, 9, 10, 0, 0, 0, 0, 10, 11, 0, 0, 0, 0, 11, 12, 0, 0, 0, 0, 12, 13, 0, 0, 0, 0, 13, 14, 0, 0, 0, 0, 14, 5, 5, 5, 5, 5, 0, 5, 5, 5, 5, 5, 0, 5, 5, 5, 5, 5, 0, 5, 5, 5, 5, 5, 0, 5, 5, 5, 5, 5, 0])
_uv = me_cube_001.uv_layers.new(name='UVMap')
_uv.uv.foreach_set('vector', [0.6036, 0.08864, 0.6036, 0.1614, 0.6036, 0.1614, 0.6036, 0.08864, 0.375, 0.25, 0.223, 0.5637, 0.0, 0.0, 0.169, 0.5637, 0.169, 0.6863, 0.125, 0.75, 0.223, 0.6863, 0.169, 0.6863, 0.169, 0.6863, 0.223, 0.6863, 0.223, 0.5637, 0.223, 0.6046, 0.223, 0.6046, 0.223, 0.5637, 0.169, 0.6863, 0.375, 0.25, 0.0, 0.0, 0.223, 0.6863, 0.169, 0.6863, 0.169, 0.6863, 0.223, 0.6863, 0.169, 0.6863, 0.169, 0.5637, 0.169, 0.5637, 0.169, 0.6863, 0.223, 0.6046, 0.223, 0.6046, 0.223, 0.6046, 0.223, 0.6046, 0.0, 0.0, 0.375, 0.25, 0.625, 0.25, 0.223, 0.6863, 0.169, 0.6863, 0.169, 0.6863, 0.223, 0.5637, 0.223, 0.6046, 0.223, 0.6046, 0.223, 0.5637, 0.169, 0.6863, 0.223, 0.6863, 0.223, 0.6863, 0.169, 0.6863, 0.169, 0.5637, 0.223, 0.5637, 0.223, 0.5637, 0.169, 0.5637, 0.3964, 0.05275, 0.3964, 0.1972, 0.375, 0.25, 0.375, 0.0, 0.6036, 0.08864, 0.3964, 0.05275, 0.375, 0.0, 0.3964, 0.1972, 0.625, 0.25, 0.375, 0.25, 0.6036, 0.1614, 0.3964, 0.1972, 0.3964, 0.1972, 0.6036, 0.1614, 0.3964, 0.05275, 0.6036, 0.08864, 0.6036, 0.08864, 0.3964, 0.05275, 0.6036, 0.1614, 0.3964, 0.1972, 0.3964, 0.1972, 0.6036, 0.1614, 0.3964, 0.1972, 0.3964, 0.05275, 0.3964, 0.05275, 0.3964, 0.1972, 0.6036, 0.08864, 0.6036, 0.1614, 0.6036, 0.1614, 0.6036, 0.08864, 0.3964, 0.1972, 0.3964, 0.05275, 0.3964, 0.05275, 0.3964, 0.1972, 0.6036, 0.08864, 0.6036, 0.1614, 0.6036, 0.1614, 0.6036, 0.08864, 0.3964, 0.05275, 0.6036, 0.08864, 0.6036, 0.08864, 0.3964, 0.05275, 0.3964, 0.05275, 0.6036, 0.08864, 0.6036, 0.08864, 0.3964, 0.05275, 0.3964, 0.05275, 0.6036, 0.08864, 0.6036, 0.08864, 0.3964, 0.05275, 0.6036, 0.1614, 0.3964, 0.1972, 0.3964, 0.1972, 0.6036, 0.1614, 0.3964, 0.1972, 0.3964, 0.05275, 0.3964, 0.05275, 0.3964, 0.1972, 0.3964, 0.05275, 0.6036, 0.08864, 0.6036, 0.1614, 0.3964, 0.1972, 0.6036, 0.1614, 0.3964, 0.1972, 0.3964, 0.1972, 0.6036, 0.1614, 0.3964, 0.1972, 0.3964, 0.05275, 0.3964, 0.05275, 0.3964, 0.1972, 0.6036, 0.08864, 0.6036, 0.1614, 0.6036, 0.1614, 0.6036, 0.08864, 0.375, 0.25, 0.375, 0.25, 0.223, 0.5637, 0.375, 0.25, 0.375, 0.25, 0.375, 0.25, 0.223, 0.5637, 0.169, 0.5637, 0.0, 0.0, 0.223, 0.5637, 0.169, 0.5637, 0.169, 0.6863, 0.169, 0.6863, 0.0, 0.0, 0.6036, 0.1614, 0.6036, 0.08864, 0.6036, 0.08864, 0.6036, 0.1614, 0.6036, 0.1614, 0.6036, 0.1614, 0.625, 0.25, 0.6036, 0.08864, 0.6036, 0.08864, 0.6036, 0.08864, 0.6036, 0.1614, 0.6036, 0.1614, 0.6036, 0.1614, 0.6036, 0.1614, 0.6036, 0.1614, 0.6036, 0.1614, 0.625, 0.25, 0.6036, 0.08864, 0.6036, 0.08864, 0.6036, 0.08864, 0.6036, 0.08864, 0.6036, 0.08864, 0.6036, 0.08864, 0.6036, 0.08864, 0.6036, 0.1614, 0.6036, 0.08864, 0.6036, 0.08864, 0.6036, 0.1614, 0.6036, 0.08864, 0.0, 0.0, 0.6036, 0.08864, 0.6036, 0.08864, 0.6036, 0.08864, 0.6036, 0.08864, 0.6036, 0.08864, 0.6036, 0.1614, 0.6036, 0.1614, 0.6036, 0.08864, 0.6036, 0.1614, 0.6036, 0.08864, 0.6036, 0.08864, 0.6036, 0.1614, 0.6036, 0.1614, 0.6036, 0.1614, 0.6036, 0.1614, 0.6036, 0.1614, 0.6036, 0.1614, 0.6036, 0.1614, 0.6036, 0.1614, 0.6036, 0.1614, 0.6036, 0.1614, 0.6036, 0.1614, 0.6036, 0.1614, 0.6036, 0.1614, 0.6036, 0.08864, 0.6036, 0.08864, 0.6036, 0.1614, 0.6036, 0.1614, 0.6036, 0.08864, 0.6036, 0.08864, 0.6036, 0.1614, 0.6036, 0.08864, 0.6036, 0.08864, 0.6036, 0.08864, 0.6036, 0.08864, 0.6036, 0.1614, 0.6036, 0.08864, 0.6036, 0.08864, 0.6036, 0.1614, 0.0, 0.0, 0.0, 0.0, 0.6036, 0.08864, 0.6036, 0.08864, 0.0, 0.0, 0.6036, 0.08864, 0.0, 0.0, 0.6036, 0.08864, 0.6036, 0.08864, 0.6036, 0.08864, 0.6036, 0.08864, 0.6036, 0.1614, 0.6036, 0.1614, 0.375, 0.25, 0.0, 0.0, 0.223, 0.5637, 0.169, 0.5637, 0.125, 0.75, 0.169, 0.6863, 0.223, 0.6863, 0.223, 0.6863, 0.169, 0.6863, 0.169, 0.6863, 0.223, 0.5637, 0.223, 0.5637, 0.223, 0.6046, 0.223, 0.6046, 0.169, 0.6863, 0.0, 0.0, 0.375, 0.25, 0.223, 0.6863, 0.223, 0.6863, 0.169, 0.6863, 0.169, 0.6863, 0.169, 0.6863, 0.169, 0.6863, 0.169, 0.5637, 0.169, 0.5637, 0.169, 0.6863, 0.169, 0.5637, 0.169, 0.5637, 0.169, 0.6863, 0.375, 0.25, 0.625, 0.25, 0.625, 0.25, 0.0, 0.0, 0.169, 0.6863, 0.169, 0.6863, 0.223, 0.5637, 0.223, 0.5637, 0.223, 0.6046, 0.223, 0.6046, 0.169, 0.6863, 0.169, 0.6863, 0.223, 0.6863, 0.223, 0.6863, 0.169, 0.5637, 0.169, 0.5637, 0.223, 0.5637, 0.223, 0.5637, 0.3964, 0.05275, 0.375, 0.0, 0.375, 0.25, 0.3964, 0.1972, 0.6036, 0.08864, 0.375, 0.0, 0.3964, 0.05275, 0.3964, 0.1972, 0.375, 0.25, 0.625, 0.25, 0.6036, 0.1614, 0.6036, 0.1614, 0.3964, 0.1972, 0.3964, 0.1972, 0.3964, 0.05275, 0.3964, 0.05275, 0.6036, 0.08864, 0.6036, 0.08864, 0.6036, 0.1614, 0.6036, 0.1614, 0.3964, 0.1972, 0.3964, 0.1972, 0.3964, 0.1972, 0.3964, 0.1972, 0.3964, 0.05275, 0.3964, 0.05275, 0.6036, 0.08864, 0.6036, 0.08864, 0.6036, 0.1614, 0.6036, 0.1614, 0.3964, 0.1972, 0.3964, 0.1972, 0.3964, 0.05275, 0.3964, 0.05275, 0.6036, 0.08864, 0.6036, 0.08864, 0.6036, 0.1614, 0.6036, 0.1614, 0.3964, 0.05275, 0.3964, 0.05275, 0.6036, 0.08864, 0.6036, 0.08864, 0.3964, 0.05275, 0.3964, 0.05275, 0.6036, 0.08864, 0.6036, 0.08864, 0.3964, 0.05275, 0.3964, 0.05275, 0.6036, 0.08864, 0.6036, 0.08864, 0.6036, 0.1614, 0.6036, 0.1614, 0.3964, 0.1972, 0.3964, 0.1972, 0.3964, 0.1972, 0.3964, 0.1972, 0.3964, 0.05275, 0.3964, 0.05275, 0.3964, 0.05275, 0.3964, 0.1972, 0.6036, 0.1614, 0.6036, 0.08864, 0.6036, 0.1614, 0.6036, 0.1614, 0.3964, 0.1972, 0.3964, 0.1972, 0.3964, 0.1972, 0.3964, 0.1972, 0.3964, 0.05275, 0.3964, 0.05275, 0.6036, 0.08864, 0.6036, 0.08864, 0.6036, 0.1614, 0.6036, 0.1614, 0.375, 0.25, 0.223, 0.5637, 0.375, 0.25, 0.375, 0.25, 0.0, 0.0, 0.375, 0.25, 0.223, 0.5637, 0.223, 0.5637, 0.0, 0.0, 0.169, 0.5637, 0.169, 0.5637, 0.0, 0.0, 0.169, 0.6863, 0.169, 0.6863, 0.6036, 0.1614, 0.6036, 0.1614, 0.6036, 0.08864, 0.6036, 0.08864, 0.6036, 0.1614, 0.625, 0.25, 0.6036, 0.1614, 0.6036, 0.08864, 0.6036, 0.08864, 0.6036, 0.08864, 0.6036, 0.1614, 0.6036, 0.1614, 0.6036, 0.1614, 0.6036, 0.1614, 0.6036, 0.1614, 0.625, 0.25, 0.6036, 0.1614, 0.6036, 0.08864, 0.6036, 0.08864, 0.6036, 0.08864, 0.6036, 0.08864, 0.6036, 0.08864, 0.6036, 0.08864, 0.6036, 0.08864, 0.6036, 0.1614, 0.6036, 0.1614, 0.6036, 0.08864, 0.6036, 0.08864, 0.6036, 0.08864, 0.6036, 0.08864, 0.0, 0.0, 0.6036, 0.08864, 0.6036, 0.08864, 0.6036, 0.08864, 0.6036, 0.08864, 0.6036, 0.1614, 0.6036, 0.08864, 0.6036, 0.1614, 0.6036, 0.1614, 0.6036, 0.1614, 0.6036, 0.08864, 0.6036, 0.08864, 0.6036, 0.1614, 0.6036, 0.1614, 0.6036, 0.1614, 0.6036, 0.1614, 0.6036, 0.1614, 0.6036, 0.1614, 0.6036, 0.1614, 0.6036, 0.1614, 0.6036, 0.1614, 0.6036, 0.1614, 0.6036, 0.1614, 0.6036, 0.1614, 0.6036, 0.08864, 0.6036, 0.1614, 0.6036, 0.08864, 0.6036, 0.1614, 0.6036, 0.1614, 0.6036, 0.08864, 0.6036, 0.08864, 0.6036, 0.08864, 0.6036, 0.08864, 0.6036, 0.08864, 0.6036, 0.08864, 0.6036, 0.1614, 0.6036, 0.1614, 0.6036, 0.08864, 0.6036, 0.08864, 0.0, 0.0, 0.6036, 0.08864, 0.0, 0.0, 0.6036, 0.08864, 0.6036, 0.08864, 0.0, 0.0, 0.0, 0.0, 0.6036, 0.08864, 0.6036, 0.08864, 0.6036, 0.08864, 0.169, 0.6863, 0.6036, 0.08864, 0.169, 0.6863, 0.6036, 0.08864, 0.0, 0.0, 0.223, 0.5637, 0.375, 0.25, 0.223, 0.6863, 0.223, 0.6863, 0.223, 0.5637, 0.223, 0.6863, 0.223, 0.6863, 0.375, 0.25, 0.169, 0.5637, 0.223, 0.5637, 0.223, 0.6046, 0.169, 0.6046, 0.169, 0.5637, 0.169, 0.6046, 0.223, 0.6046, 0.223, 0.5637, 0.169, 0.5637, 0.169, 0.6863, 0.169, 0.6863, 0.169, 0.5637, 0.169, 0.6863, 0.223, 0.6863, 0.223, 0.6863, 0.169, 0.6863, 0.223, 0.5637, 0.223, 0.6046, 0.223, 0.6046, 0.223, 0.5637, 0.169, 0.5637, 0.223, 0.5637, 0.223, 0.5637, 0.169, 0.5637, 0.223, 0.6046, 0.223, 0.5637, 0.223, 0.5637, 0.223, 0.6046, 0.223, 0.5637, 0.169, 0.5637, 0.169, 0.5637, 0.223, 0.5637, 0.223, 0.6863, 0.169, 0.6863, 0.169, 0.6863, 0.223, 0.6863, 0.169, 0.6863, 0.223, 0.6863, 0.223, 0.6863, 0.169, 0.6863, 0.169, 0.6863, 0.169, 0.6863, 0.169, 0.6863, 0.169, 0.6863, 0.169, 0.6863, 0.169, 0.6863, 0.169, 0.6863, 0.169, 0.6863, 0.223, 0.6046, 0.169, 0.6046, 0.169, 0.6046, 0.223, 0.6046, 0.223, 0.6863, 0.169, 0.6863, 0.169, 0.6863, 0.223, 0.6863, 0.169, 0.6046, 0.223, 0.6046, 0.223, 0.6046, 0.169, 0.6046, 0.223, 0.6046, 0.223, 0.6046, 0.223, 0.6046, 0.223, 0.6046, 0.375, 0.0, 0.625, 0.0, 0.625, 0.25, 0.375, 0.25, 0.375, 0.25, 0.625, 0.25, 0.625, 0.375, 0.625, 0.5, 0.375, 0.5, 0.375, 0.5, 0.625, 0.5, 0.625, 0.75, 0.375, 0.75, 0.125, 0.75, 0.375, 0.75, 0.625, 0.75, 0.625, 0.0, 0.125, 0.5, 0.375, 0.5, 0.375, 0.75, 0.125, 0.75, 0.625, 1.0, 0.625, 0.875, 0.625, 0.75, 0.625, 0.5, 0.625, 0.375, 0.625, 0.25, 0.0, 0.0, 0.0, 0.0, 0.0, 0.0, 0.0, 0.0, 0.0, 0.0, 0.0, 0.0, 0.0, 0.0, 0.0, 0.0, 0.0, 0.0, 0.0, 0.0, 0.0, 0.0, 0.0, 0.0, 0.0, 0.0, 0.0, 0.0, 0.0, 0.0, 0.0, 0.0, 0.0, 0.0, 0.0, 0.0, 0.0, 0.0, 0.0, 0.0, 0.0, 0.0, 0.0, 0.0, 0.0, 0.0, 0.0, 0.0, 0.0, 0.0, 0.0, 0.0, 0.0, 0.0, 0.0, 0.0, 0.0, 0.0, 0.0, 0.0, 0.0, 0.0, 0.0, 0.0, 0.0, 0.0, 0.0, 0.0, 0.0, 0.0, 0.0, 0.0, 0.0, 0.0, 0.0, 0.0, 0.0, 0.0, 0.0, 0.0, 0.0, 0.0, 0.0, 0.0, 0.0, 0.0, 0.0, 0.0, 0.0, 0.0, 0.0, 0.0, 0.0, 0.0, 0.0, 0.0, 0.0, 0.0, 0.0, 0.0, 0.0, 0.0, 0.0, 0.0, 0.0, 0.0, 0.0, 0.0, 0.0, 0.0, 0.0, 0.0, 0.0, 0.0, 0.0, 0.0, 0.0, 0.0, 0.0, 0.0, 0.0, 0.0, 0.0, 0.0, 0.0, 0.0, 0.0, 0.0, 0.0, 0.0, 0.0, 0.0, 0.0, 0.0, 0.0, 0.0, 0.0, 0.0, 0.0, 0.0, 0.0, 0.0, 0.0, 0.0, 0.0, 0.0, 0.0, 0.0, 0.0, 0.0, 0.0, 0.0, 0.0, 0.0, 0.0, 0.0, 0.0, 0.0, 0.0, 0.0, 0.0, 0.0, 0.0, 0.0, 0.0, 0.0, 0.0, 0.0, 0.0, 0.0, 0.0, 0.0, 0.0, 0.0, 0.0, 0.0, 0.0, 0.0, 0.0, 0.0, 0.0, 0.0, 0.0, 0.0, 0.0, 0.0, 0.0, 0.0, 0.0, 0.0, 0.0, 0.0, 0.0, 0.0, 0.0, 0.0, 0.0, 0.0, 0.0, 0.0, 1.0, 0.5, 1.0, 1.0, 0.9688, 1.0, 0.9688, 0.5, 0.9688, 0.5, 0.9688, 1.0, 0.9375, 1.0, 0.9375, 0.5, 0.9375, 0.5, 0.9375, 1.0, 0.9062, 1.0, 0.9062, 0.5, 0.9062, 0.5, 0.9062, 1.0, 0.875, 1.0, 0.875, 0.5, 0.875, 0.5, 0.875, 1.0, 0.8438, 1.0, 0.8438, 0.5, 0.8438, 0.5, 0.8438, 1.0, 0.8125, 1.0, 0.8125, 0.5, 0.8125, 0.5, 0.8125, 1.0, 0.7812, 1.0, 0.7812, 0.5, 0.7812, 0.5, 0.7812, 1.0, 0.75, 1.0, 0.75, 0.5, 0.75, 0.5, 0.75, 1.0, 0.7188, 1.0, 0.7188, 0.5, 0.7188, 0.5, 0.7188, 1.0, 0.6875, 1.0, 0.6875, 0.5, 0.6875, 0.5, 0.6875, 1.0, 0.6562, 1.0, 0.6562, 0.5, 0.6562, 0.5, 0.6562, 1.0, 0.625, 1.0, 0.625, 0.5, 0.625, 0.5, 0.625, 1.0, 0.5938, 1.0, 0.5938, 0.5, 0.5938, 0.5, 0.5938, 1.0, 0.5625, 1.0, 0.5625, 0.5, 0.5625, 0.5, 0.5625, 1.0, 0.5312, 1.0, 0.5312, 0.5, 0.5312, 0.5, 0.5312, 1.0, 0.5, 1.0, 0.5, 0.5, 0.5, 0.5, 0.5, 1.0, 0.4688, 1.0, 0.4688, 0.5, 0.4688, 0.5, 0.4688, 1.0, 0.4375, 1.0, 0.4375, 0.5, 0.4375, 0.5, 0.4375, 1.0, 0.4062, 1.0, 0.4062, 0.5, 0.4062, 0.5, 0.4062, 1.0, 0.375, 1.0, 0.375, 0.5, 0.375, 0.5, 0.375, 1.0, 0.3438, 1.0, 0.3438, 0.5, 0.3438, 0.5, 0.3438, 1.0, 0.3125, 1.0, 0.3125, 0.5, 0.3125, 0.5, 0.3125, 1.0, 0.2812, 1.0, 0.2812, 0.5, 0.2812, 0.5, 0.2812, 1.0, 0.25, 1.0, 0.25, 0.5, 0.25, 0.5, 0.25, 1.0, 0.2188, 1.0, 0.2188, 0.5, 0.2188, 0.5, 0.2188, 1.0, 0.1875, 1.0, 0.1875, 0.5, 0.1875, 0.5, 0.1875, 1.0, 0.1562, 1.0, 0.1562, 0.5, 0.1562, 0.5, 0.1562, 1.0, 0.125, 1.0, 0.125, 0.5, 0.125, 0.5, 0.125, 1.0, 0.09375, 1.0, 0.09375, 0.5, 0.09375, 0.5, 0.09375, 1.0, 0.0625, 1.0, 0.0625, 0.5, 0.2699, 0.3502, 0.25, 0.3522, 0.2301, 0.3502, 0.2109, 0.3444, 0.1932, 0.335, 0.1777, 0.3223, 0.165, 0.3068, 0.1556, 0.2891, 0.1498, 0.2699, 0.1478, 0.25, 0.1498, 0.2301, 0.1556, 0.2109, 0.165, 0.1932, 0.1777, 0.1777, 0.1932, 0.165, 0.2109, 0.1556, 0.2301, 0.1498, 0.25, 0.1478, 0.2699, 0.1498, 0.2891, 0.1556, 0.3068, 0.165, 0.3223, 0.1777, 0.335, 0.1932, 0.3444, 0.2109, 0.3502, 0.2301, 0.3522, 0.25, 0.3502, 0.2699, 0.3444, 0.2891, 0.335, 0.3068, 0.3223, 0.3223, 0.3068, 0.335, 0.2891, 0.3444, 0.0625, 0.5, 0.0625, 1.0, 0.03125, 1.0, 0.03125, 0.5, 0.03125, 0.5, 0.03125, 1.0, 0.0, 1.0, 0.0, 0.5, 0.75, 0.49, 0.7968, 0.4854, 0.8418, 0.4717, 0.8833, 0.4496, 0.9197, 0.4197, 0.9496, 0.3833, 0.9717, 0.3418, 0.9854, 0.2968, 0.99, 0.25, 0.9854, 0.2032, 0.9717, 0.1582, 0.9496, 0.1167, 0.9197, 0.08029, 0.8833, 0.05045, 0.8418, 0.02827, 0.7968, 0.01461, 0.75, 0.01, 0.7032, 0.01461, 0.6582, 0.02827, 0.6167, 0.05045, 0.5803, 0.08029, 0.5504, 0.1167, 0.5283, 0.1582, 0.5146, 0.2032, 0.51, 0.25, 0.5146, 0.2968, 0.5283, 0.3418, 0.5504, 0.3833, 0.5803, 0.4197, 0.6167, 0.4496, 0.6582, 0.4717, 0.7032, 0.4854, 1.0, 0.5, 1.0, 1.0, 0.9688, 1.0, 0.9688, 0.5, 0.9688, 0.5, 0.9688, 1.0, 0.9375, 1.0, 0.9375, 0.5, 0.9375, 0.5, 0.9375, 1.0, 0.9062, 1.0, 0.9062, 0.5, 0.9062, 0.5, 0.9062, 1.0, 0.875, 1.0, 0.875, 0.5, 0.875, 0.5, 0.875, 1.0, 0.8438, 1.0, 0.8438, 0.5, 0.8438, 0.5, 0.8438, 1.0, 0.8125, 1.0, 0.8125, 0.5, 0.8125, 0.5, 0.8125, 1.0, 0.7812, 1.0, 0.7812, 0.5, 0.7812, 0.5, 0.7812, 1.0, 0.75, 1.0, 0.75, 0.5, 0.75, 0.5, 0.75, 1.0, 0.7188, 1.0, 0.7188, 0.5, 0.7188, 0.5, 0.7188, 1.0, 0.6875, 1.0, 0.6875, 0.5, 0.6875, 0.5, 0.6875, 1.0, 0.6562, 1.0, 0.6562, 0.5, 0.6562, 0.5, 0.6562, 1.0, 0.625, 1.0, 0.625, 0.5, 0.625, 0.5, 0.625, 1.0, 0.5938, 1.0, 0.5938, 0.5, 0.5938, 0.5, 0.5938, 1.0, 0.5625, 1.0, 0.5625, 0.5, 0.5625, 0.5, 0.5625, 1.0, 0.5312, 1.0, 0.5312, 0.5, 0.5312, 0.5, 0.5312, 1.0, 0.5, 1.0, 0.5, 0.5, 0.5, 0.5, 0.5, 1.0, 0.4688, 1.0, 0.4688, 0.5, 0.4688, 0.5, 0.4688, 1.0, 0.4375, 1.0, 0.4375, 0.5, 0.4375, 0.5, 0.4375, 1.0, 0.4062, 1.0, 0.4062, 0.5, 0.4062, 0.5, 0.4062, 1.0, 0.375, 1.0, 0.375, 0.5, 0.375, 0.5, 0.375, 1.0, 0.3438, 1.0, 0.3438, 0.5, 0.3438, 0.5, 0.3438, 1.0, 0.3125, 1.0, 0.3125, 0.5, 0.3125, 0.5, 0.3125, 1.0, 0.2812, 1.0, 0.2812, 0.5, 0.2812, 0.5, 0.2812, 1.0, 0.25, 1.0, 0.25, 0.5, 0.25, 0.5, 0.25, 1.0, 0.2188, 1.0, 0.2188, 0.5, 0.2188, 0.5, 0.2188, 1.0, 0.1875, 1.0, 0.1875, 0.5, 0.1875, 0.5, 0.1875, 1.0, 0.1562, 1.0, 0.1562, 0.5, 0.1562, 0.5, 0.1562, 1.0, 0.125, 1.0, 0.125, 0.5, 0.125, 0.5, 0.125, 1.0, 0.09375, 1.0, 0.09375, 0.5, 0.09375, 0.5, 0.09375, 1.0, 0.0625, 1.0, 0.0625, 0.5, 0.2699, 0.3502, 0.25, 0.3522, 0.2301, 0.3502, 0.2109, 0.3444, 0.1932, 0.335, 0.1777, 0.3223, 0.165, 0.3068, 0.1556, 0.2891, 0.1498, 0.2699, 0.1478, 0.25, 0.1498, 0.2301, 0.1556, 0.2109, 0.165, 0.1932, 0.1777, 0.1777, 0.1932, 0.165, 0.2109, 0.1556, 0.2301, 0.1498, 0.25, 0.1478, 0.2699, 0.1498, 0.2891, 0.1556, 0.3068, 0.165, 0.3223, 0.1777, 0.335, 0.1932, 0.3444, 0.2109, 0.3502, 0.2301, 0.3522, 0.25, 0.3502, 0.2699, 0.3444, 0.2891, 0.335, 0.3068, 0.3223, 0.3223, 0.3068, 0.335, 0.2891, 0.3444, 0.0625, 0.5, 0.0625, 1.0, 0.03125, 1.0, 0.03125, 0.5, 0.03125, 0.5, 0.03125, 1.0, 0.0, 1.0, 0.0, 0.5, 0.75, 0.49, 0.7968, 0.4854, 0.8418, 0.4717, 0.8833, 0.4496, 0.9197, 0.4197, 0.9496, 0.3833, 0.9717, 0.3418, 0.9854, 0.2968, 0.99, 0.25, 0.9854, 0.2032, 0.9717, 0.1582, 0.9496, 0.1167, 0.9197, 0.08029, 0.8833, 0.05045, 0.8418, 0.02827, 0.7968, 0.01461, 0.75, 0.01, 0.7032, 0.01461, 0.6582, 0.02827, 0.6167, 0.05045, 0.5803, 0.08029, 0.5504, 0.1167, 0.5283, 0.1582, 0.5146, 0.2032, 0.51, 0.25, 0.5146, 0.2968, 0.5283, 0.3418, 0.5504, 0.3833, 0.5803, 0.4197, 0.6167, 0.4496, 0.6582, 0.4717, 0.7032, 0.4854, 0.25, 0.3522, 0.2699, 0.3502, 0.2968, 0.4854, 0.25, 0.49, 0.2699, 0.3502, 0.2891, 0.3444, 0.3418, 0.4717, 0.2968, 0.4854, 0.2891, 0.3444, 0.3068, 0.335, 0.3833, 0.4496, 0.3418, 0.4717, 0.3068, 0.335, 0.3223, 0.3223, 0.4197, 0.4197, 0.3833, 0.4496, 0.3223, 0.3223, 0.335, 0.3068, 0.4496, 0.3833, 0.4197, 0.4197, 0.335, 0.3068, 0.3444, 0.2891, 0.4717, 0.3418, 0.4496, 0.3833, 0.3444, 0.2891, 0.3502, 0.2699, 0.4854, 0.2968, 0.4717, 0.3418, 0.3502, 0.2699, 0.3522, 0.25, 0.49, 0.25, 0.4854, 0.2968, 0.3522, 0.25, 0.3502, 0.2301, 0.4854, 0.2032, 0.49, 0.25, 0.3502, 0.2301, 0.3444, 0.2109, 0.4717, 0.1582, 0.4854, 0.2032, 0.3444, 0.2109, 0.335, 0.1932, 0.4496, 0.1167, 0.4717, 0.1582, 0.335, 0.1932, 0.3223, 0.1777, 0.4197, 0.08029, 0.4496, 0.1167, 0.3223, 0.1777, 0.3068, 0.165, 0.3833, 0.05045, 0.4197, 0.08029, 0.3068, 0.165, 0.2891, 0.1556, 0.3418, 0.02827, 0.3833, 0.05045, 0.2891, 0.1556, 0.2699, 0.1498, 0.2968, 0.01461, 0.3418, 0.02827, 0.2699, 0.1498, 0.25, 0.1478, 0.25, 0.01, 0.2968, 0.01461, 0.25, 0.1478, 0.2301, 0.1498, 0.2032, 0.01461, 0.25, 0.01, 0.2301, 0.1498, 0.2109, 0.1556, 0.1582, 0.02827, 0.2032, 0.01461, 0.2109, 0.1556, 0.1932, 0.165, 0.1167, 0.05045, 0.1582, 0.02827, 0.1932, 0.165, 0.1777, 0.1777, 0.08029, 0.08029, 0.1167, 0.05045, 0.1777, 0.1777, 0.165, 0.1932, 0.05045, 0.1167, 0.08029, 0.08029, 0.165, 0.1932, 0.1556, 0.2109, 0.02827, 0.1582, 0.05045, 0.1167, 0.1556, 0.2109, 0.1498, 0.2301, 0.01461, 0.2032, 0.02827, 0.1582, 0.1498, 0.2301, 0.1478, 0.25, 0.01, 0.25, 0.01461, 0.2032, 0.1478, 0.25, 0.1498, 0.2699, 0.01461, 0.2968, 0.01, 0.25, 0.1498, 0.2699, 0.1556, 0.2891, 0.02827, 0.3418, 0.01461, 0.2968, 0.1556, 0.2891, 0.165, 0.3068, 0.05045, 0.3833, 0.02827, 0.3418, 0.165, 0.3068, 0.1777, 0.3223, 0.08029, 0.4197, 0.05045, 0.3833, 0.1777, 0.3223, 0.1932, 0.335, 0.1167, 0.4496, 0.08029, 0.4197, 0.1932, 0.335, 0.2109, 0.3444, 0.1582, 0.4717, 0.1167, 0.4496, 0.2109, 0.3444, 0.2301, 0.3502, 0.2032, 0.4854, 0.1582, 0.4717, 0.2301, 0.3502, 0.25, 0.3522, 0.25, 0.49, 0.2032, 0.4854, 0.25, 0.3522, 0.2699, 0.3502, 0.2968, 0.4854, 0.25, 0.49, 0.2699, 0.3502, 0.2891, 0.3444, 0.3418, 0.4717, 0.2968, 0.4854, 0.2891, 0.3444, 0.3068, 0.335, 0.3833, 0.4496, 0.3418, 0.4717, 0.3068, 0.335, 0.3223, 0.3223, 0.4197, 0.4197, 0.3833, 0.4496, 0.3223, 0.3223, 0.335, 0.3068, 0.4496, 0.3833, 0.4197, 0.4197, 0.335, 0.3068, 0.3444, 0.2891, 0.4717, 0.3418, 0.4496, 0.3833, 0.3444, 0.2891, 0.3502, 0.2699, 0.4854, 0.2968, 0.4717, 0.3418, 0.3502, 0.2699, 0.3522, 0.25, 0.49, 0.25, 0.4854, 0.2968, 0.3522, 0.25, 0.3502, 0.2301, 0.4854, 0.2032, 0.49, 0.25, 0.3502, 0.2301, 0.3444, 0.2109, 0.4717, 0.1582, 0.4854, 0.2032, 0.3444, 0.2109, 0.335, 0.1932, 0.4496, 0.1167, 0.4717, 0.1582, 0.335, 0.1932, 0.3223, 0.1777, 0.4197, 0.08029, 0.4496, 0.1167, 0.3223, 0.1777, 0.3068, 0.165, 0.3833, 0.05045, 0.4197, 0.08029, 0.3068, 0.165, 0.2891, 0.1556, 0.3418, 0.02827, 0.3833, 0.05045, 0.2891, 0.1556, 0.2699, 0.1498, 0.2968, 0.01461, 0.3418, 0.02827, 0.2699, 0.1498, 0.25, 0.1478, 0.25, 0.01, 0.2968, 0.01461, 0.25, 0.1478, 0.2301, 0.1498, 0.2032, 0.01461, 0.25, 0.01, 0.2301, 0.1498, 0.2109, 0.1556, 0.1582, 0.02827, 0.2032, 0.01461, 0.2109, 0.1556, 0.1932, 0.165, 0.1167, 0.05045, 0.1582, 0.02827, 0.1932, 0.165, 0.1777, 0.1777, 0.08029, 0.08029, 0.1167, 0.05045, 0.1777, 0.1777, 0.165, 0.1932, 0.05045, 0.1167, 0.08029, 0.08029, 0.165, 0.1932, 0.1556, 0.2109, 0.02827, 0.1582, 0.05045, 0.1167, 0.1556, 0.2109, 0.1498, 0.2301, 0.01461, 0.2032, 0.02827, 0.1582, 0.1498, 0.2301, 0.1478, 0.25, 0.01, 0.25, 0.01461, 0.2032, 0.1478, 0.25, 0.1498, 0.2699, 0.01461, 0.2968, 0.01, 0.25, 0.1498, 0.2699, 0.1556, 0.2891, 0.02827, 0.3418, 0.01461, 0.2968, 0.1556, 0.2891, 0.165, 0.3068, 0.05045, 0.3833, 0.02827, 0.3418, 0.165, 0.3068, 0.1777, 0.3223, 0.08029, 0.4197, 0.05045, 0.3833, 0.1777, 0.3223, 0.1932, 0.335, 0.1167, 0.4496, 0.08029, 0.4197, 0.1932, 0.335, 0.2109, 0.3444, 0.1582, 0.4717, 0.1167, 0.4496, 0.2109, 0.3444, 0.2301, 0.3502, 0.2032, 0.4854, 0.1582, 0.4717, 0.2301, 0.3502, 0.25, 0.3522, 0.25, 0.49, 0.2032, 0.4854, 0.0, 1.0, 0.0, 0.0, 0.25, 0.0, 0.75, 0.0, 1.0, 0.0, 1.0, 1.0, 0.75, 0.0, 1.0, 0.0, 1.0, 0.0, 0.75, 0.0, 0.0, 0.0, 0.25, 0.0, 0.25, 0.0, 0.0, 0.0, 1.0, 1.0, 0.0, 1.0, 0.0, 1.0, 1.0, 1.0, 0.75, 0.0, 1.0, 0.0, 1.0, 0.0, 0.75, 0.0, 0.75, 0.0, 0.25, 0.0, 0.25, 0.0, 0.75, 0.0, 1.0, 1.0, 1.0, 1.0, 1.0, 0.0, 1.0, 0.0, 0.0, 1.0, 0.0, 0.0, 0.0, 0.0, 0.0, 0.0, 0.0, 1.0, 0.75, 0.0, 0.75, 0.0, 0.75, 0.0, 0.75, 0.0, 0.0, 0.0, 0.25, 0.0, 0.25, 0.0, 0.0, 0.0, 0.25, 0.0, 0.25, 0.0, 0.75, 0.0, 0.75, 0.0, 0.25, 0.0, 0.25, 0.0, 0.25, 0.0, 0.25, 0.0, 0.25, 0.0, 0.75, 0.0, 0.75, 0.0, 0.25, 0.0, 0.0, 1.0, 1.0, 1.0, 1.0, 0.0, 0.75, 0.0, 0.75, 0.0, 0.25, 0.0, 0.25, 0.0, 0.0, 0.0, 0.375, 0.0, 0.625, 0.0, 0.625, 0.25, 0.375, 0.25, 0.375, 0.25, 0.625, 0.25, 0.625, 0.5, 0.375, 0.5, 0.375, 0.5, 0.625, 0.5, 0.625, 0.75, 0.375, 0.75, 0.375, 0.75, 0.625, 0.75, 0.625, 1.0, 0.375, 1.0, 0.125, 0.5, 0.375, 0.5, 0.375, 0.75, 0.125, 0.75, 0.625, 0.5, 0.875, 0.5, 0.875, 0.75, 0.625, 0.75, 0.375, 0.0, 0.625, 0.0, 0.625, 0.25, 0.375, 0.25, 0.375, 0.25, 0.625, 0.25, 0.625, 0.5, 0.375, 0.5, 0.375, 0.5, 0.625, 0.5, 0.625, 0.75, 0.375, 0.75, 0.375, 0.75, 0.625, 0.75, 0.625, 1.0, 0.375, 1.0, 0.125, 0.5, 0.375, 0.5, 0.375, 0.75, 0.125, 0.75, 0.625, 0.5, 0.875, 0.5, 0.875, 0.75, 0.625, 0.75, 0.375, 0.0, 0.625, 0.0, 0.625, 0.25, 0.375, 0.25, 0.375, 0.25, 0.625, 0.25, 0.625, 0.5, 0.375, 0.5, 0.375, 0.5, 0.625, 0.5, 0.625, 0.75, 0.375, 0.75, 0.375, 0.75, 0.625, 0.75, 0.625, 1.0, 0.375, 1.0, 0.125, 0.5, 0.375, 0.5, 0.375, 0.75, 0.125, 0.75, 0.625, 0.5, 0.875, 0.5, 0.875, 0.75, 0.625, 0.75, 0.375, 0.0, 0.625, 0.0, 0.625, 0.25, 0.375, 0.25, 0.375, 0.25, 0.625, 0.25, 0.625, 0.5, 0.375, 0.5, 0.375, 0.5, 0.625, 0.5, 0.625, 0.75, 0.375, 0.75, 0.375, 0.75, 0.625, 0.75, 0.625, 1.0, 0.375, 1.0, 0.125, 0.5, 0.375, 0.5, 0.375, 0.75, 0.125, 0.75, 0.625, 0.5, 0.875, 0.5, 0.875, 0.75, 0.625, 0.75, 0.375, 0.0, 0.625, 0.0, 0.625, 0.25, 0.375, 0.25, 0.375, 0.25, 0.625, 0.25, 0.625, 0.5, 0.375, 0.5, 0.375, 0.5, 0.625, 0.5, 0.625, 0.75, 0.375, 0.75, 0.375, 0.75, 0.625, 0.75, 0.625, 1.0, 0.375, 1.0, 0.125, 0.5, 0.375, 0.5, 0.375, 0.75, 0.125, 0.75, 0.625, 0.5, 0.875, 0.5, 0.875, 0.75, 0.625, 0.75, 0.375, 0.0, 0.625, 0.0, 0.625, 0.25, 0.375, 0.25, 0.375, 0.25, 0.625, 0.25, 0.625, 0.5, 0.375, 0.5, 0.375, 0.5, 0.625, 0.5, 0.625, 0.75, 0.375, 0.75, 0.375, 0.75, 0.625, 0.75, 0.625, 1.0, 0.375, 1.0, 0.125, 0.5, 0.375, 0.5, 0.375, 0.75, 0.125, 0.75, 0.625, 0.5, 0.875, 0.5, 0.875, 0.75, 0.625, 0.75, 0.375, 0.0, 0.625, 0.0, 0.625, 0.25, 0.375, 0.25, 0.375, 0.25, 0.625, 0.25, 0.625, 0.5, 0.375, 0.5, 0.375, 0.5, 0.625, 0.5, 0.625, 0.75, 0.375, 0.75, 0.375, 0.75, 0.625, 0.75, 0.625, 1.0, 0.375, 1.0, 0.125, 0.5, 0.375, 0.5, 0.375, 0.75, 0.125, 0.75, 0.625, 0.5, 0.875, 0.5, 0.875, 0.75, 0.625, 0.75, 0.375, 0.0, 0.625, 0.0, 0.625, 0.25, 0.375, 0.25, 0.375, 0.25, 0.625, 0.25, 0.625, 0.5, 0.375, 0.5, 0.375, 0.5, 0.625, 0.5, 0.625, 0.75, 0.375, 0.75, 0.375, 0.75, 0.625, 0.75, 0.625, 1.0, 0.375, 1.0, 0.125, 0.5, 0.375, 0.5, 0.375, 0.75, 0.125, 0.75, 0.625, 0.5, 0.875, 0.5, 0.875, 0.75, 0.625, 0.75, 0.375, 0.0, 0.625, 0.0, 0.625, 0.25, 0.375, 0.25, 0.375, 0.25, 0.625, 0.25, 0.625, 0.5, 0.375, 0.5, 0.375, 0.5, 0.625, 0.5, 0.625, 0.75, 0.375, 0.75, 0.375, 0.75, 0.625, 0.75, 0.625, 1.0, 0.375, 1.0, 0.125, 0.5, 0.375, 0.5, 0.375, 0.75, 0.125, 0.75, 0.625, 0.5, 0.875, 0.5, 0.875, 0.75, 0.625, 0.75, 0.375, 0.0, 0.625, 0.0, 0.625, 0.25, 0.375, 0.25, 0.375, 0.25, 0.625, 0.25, 0.625, 0.5, 0.375, 0.5, 0.375, 0.5, 0.625, 0.5, 0.625, 0.75, 0.375, 0.75, 0.375, 0.75, 0.625, 0.75, 0.625, 1.0, 0.375, 1.0, 0.125, 0.5, 0.375, 0.5, 0.375, 0.75, 0.125, 0.75, 0.625, 0.5, 0.875, 0.5, 0.875, 0.75, 0.625, 0.75, 0.375, 0.0, 0.625, 0.0, 0.625, 0.25, 0.375, 0.25, 0.375, 0.25, 0.625, 0.25, 0.625, 0.5, 0.375, 0.5, 0.375, 0.5, 0.625, 0.5, 0.625, 0.75, 0.375, 0.75, 0.375, 0.75, 0.625, 0.75, 0.625, 1.0, 0.375, 1.0, 0.125, 0.5, 0.375, 0.5, 0.375, 0.75, 0.125, 0.75, 0.625, 0.5, 0.875, 0.5, 0.875, 0.75, 0.625, 0.75, 0.375, 0.0, 0.625, 0.0, 0.625, 0.25, 0.375, 0.25, 0.375, 0.25, 0.625, 0.25, 0.625, 0.5, 0.375, 0.5, 0.375, 0.5, 0.625, 0.5, 0.625, 0.75, 0.375, 0.75, 0.375, 0.75, 0.625, 0.75, 0.625, 1.0, 0.375, 1.0, 0.125, 0.5, 0.375, 0.5, 0.375, 0.75, 0.125, 0.75, 0.625, 0.5, 0.875, 0.5, 0.875, 0.75, 0.625, 0.75, 0.375, 0.0, 0.625, 0.0, 0.625, 0.25, 0.375, 0.25, 0.375, 0.25, 0.625, 0.25, 0.625, 0.5, 0.375, 0.5, 0.375, 0.5, 0.625, 0.5, 0.625, 0.75, 0.375, 0.75, 0.375, 0.75, 0.625, 0.75, 0.625, 1.0, 0.375, 1.0, 0.125, 0.5, 0.375, 0.5, 0.375, 0.75, 0.125, 0.75, 0.625, 0.5, 0.875, 0.5, 0.875, 0.75, 0.625, 0.75])
me_cube_001.materials.append(mat_material_001)
me_cube_001.materials.append(mat_hair)
me_cube_001.materials.append(mat_shrot)
me_cube_001.materials.append(mat_comfyandeasytowear)
me_cube_001.materials.append(mat_piano_white)
me_cube_001.materials.append(mat_piano_black)
me_cube_001.materials.append(mat_piano_frame)
me_cube_001.materials.append(mat_key1)
me_cube_001.materials.append(mat_key2)
me_cube_001.materials.append(mat_key3)
me_cube_001.materials.append(mat_key4)
me_cube_001.materials.append(mat_key5)
me_cube_001.materials.append(mat_key6)
me_cube_001.materials.append(mat_key7)
me_cube_001.materials.append(mat_key8)
me_cube_001.use_remesh_preserve_volume = False
me_cube_001.use_remesh_preserve_attributes = False
me_cube_001.use_mirror_vertex_groups = False
me_cube_001.update()
arm_armature = bpy.data.armatures.new('Armature')  # bones are not reproduced

# ---- objects
ob_empty = bpy.data.objects.new('Empty', None)
ob_plane = bpy.data.objects.new('Plane', me_plane_001)
ob_cube = bpy.data.objects.new('Cube', me_cube_001)
ob_armature = bpy.data.objects.new('Armature', arm_armature)
ob_sun = bpy.data.objects.new('Sun', light_sun)

# ---- transforms, parenting, visibility, modifiers, constraints
ob_empty.location = (5.231, 0.3959, 3.841)
ob_empty.rotation_euler = (1.571, -0.0, -0.0)
ob_empty.empty_display_type = 'IMAGE'
ob_empty.empty_display_size = 5.0
ob_plane.location = (0.0, 0.0, 0.0)
ob_plane.scale = (14.96, 14.96, 14.96)
ob_cube.parent = ob_armature
ob_cube.matrix_parent_inverse = Matrix(((1.0, -0.0, 0.0, -0.0), (-0.0, 1.0, -0.0, 0.0), (0.0, -0.0, 1.0, -2.181), (-0.0, 0.0, -0.0, 1.0)))
ob_cube.location = (0.0, 0.0, 0.0)
ob_cube.lock_rotations_4d = False
ob_cube.empty_display_type = 'ARROWS'
ob_cube.lineart.crease_threshold = 0.0
_vg = ob_cube.vertex_groups.new(name='root')
_vg.add([4, 5, 6, 7, 12, 13, 18, 37, 64, 65, 66, 67, 72, 93], 1.0, 'REPLACE')
_vg = ob_cube.vertex_groups.new(name='spine')
_vg.add([0, 1, 19, 20, 60, 61], 1.0, 'REPLACE')
_vg = ob_cube.vertex_groups.new(name='neck')
_vg.add([38, 39, 40, 41, 94, 95], 1.0, 'REPLACE')
_vg = ob_cube.vertex_groups.new(name='head')
_vg.add([42, 43, 44, 45, 46, 47, 48, 49, 50, 51, 52, 53, 54, 55, 56, 57, 58, 59, 96, 97, 98, 99, 100, 101, 102, 103], 1.0, 'REPLACE')
_vg = ob_cube.vertex_groups.new(name='lshoulder')
_vg.add([60, 61, 62, 63], 1.0, 'REPLACE')
_vg = ob_cube.vertex_groups.new(name='larm1')
_vg.add([21, 22, 23, 24], 1.0, 'REPLACE')
_vg = ob_cube.vertex_groups.new(name='larm2')
_vg.add([25, 26, 27, 28, 29, 30, 31, 32, 33, 34, 35, 36], 1.0, 'REPLACE')
_vg = ob_cube.vertex_groups.new(name='rshoulder')
_vg.add([0, 1, 2, 3], 1.0, 'REPLACE')
_vg = ob_cube.vertex_groups.new(name='rarm1')
_vg.add([77, 78, 79, 80], 1.0, 'REPLACE')
_vg = ob_cube.vertex_groups.new(name='rarm2')
_vg.add([81, 82, 83, 84, 85, 86, 87, 88, 89, 90, 91, 92], 1.0, 'REPLACE')
_vg = ob_cube.vertex_groups.new(name='lthigh')
_vg.add([65, 66, 67, 68, 69, 70, 71, 93], 1.0, 'REPLACE')
_vg = ob_cube.vertex_groups.new(name='lcalf')
_vg.add([73, 74, 75, 76, 108, 109, 110, 111, 114, 115, 118, 119], 1.0, 'REPLACE')
_vg = ob_cube.vertex_groups.new(name='rthigh')
_vg.add([5, 6, 7, 8, 9, 10, 11, 37], 1.0, 'REPLACE')
_vg = ob_cube.vertex_groups.new(name='rcalf')
_vg.add([14, 15, 16, 17, 104, 105, 106, 107, 112, 113, 116, 117], 1.0, 'REPLACE')
_vg = ob_cube.vertex_groups.new(name='boombox')
_vg.add([120, 121, 122, 123, 124, 125, 126, 127, 128, 129, 130, 131, 132, 133, 134, 135, 136, 137, 138, 139, 140, 141, 142, 143, 144, 145, 146, 147, 148, 149, 150, 151, 152, 153, 154, 155, 156, 157, 158, 159, 160, 161, 162, 163, 164, 165, 166, 167, 168, 169, 170, 171, 172, 173, 174, 175, 176, 177, 178, 179, 180, 181, 182, 183, 184, 185, 186, 187, 188, 189, 190, 191, 192, 193, 194, 195, 196, 197, 198, 199, 200, 201, 202, 203, 204, 205, 206, 207, 208, 209, 210, 211, 212, 213, 214, 215, 216, 217, 218, 219, 220, 221, 222, 223, 224, 225, 226, 227, 228, 229, 230, 231, 232, 233, 234, 235, 236, 237, 238, 239, 240, 241, 242, 243, 244, 245, 246, 247, 248, 249, 250, 251, 252, 253, 254, 255, 256, 257, 258, 259, 260, 261, 262, 263, 264, 265, 266, 267, 268, 269, 270, 271, 272, 273, 274, 275, 276, 277, 278, 279, 280, 281, 282, 283, 284, 285, 286, 287, 288, 289, 290, 291, 292, 293, 294, 295, 296, 297, 298, 299, 300, 301, 302, 303, 304, 305, 306, 307, 308, 309, 310, 311, 312, 313, 314, 315, 316, 317, 318, 319, 320, 321, 322, 323, 324, 325, 326, 327, 328, 329, 330, 331, 332, 333, 334, 335, 336, 337, 338, 339, 340, 341], 1.0, 'REPLACE')
_vg = ob_cube.vertex_groups.new(name='piano')
_vg.add([342, 343, 344, 345, 346, 347, 348, 349, 350, 351, 352, 353, 354, 355, 356, 357, 358, 359, 360, 361, 362, 363, 364, 365, 366, 367, 368, 369, 370, 371, 372, 373, 374, 375, 376, 377, 378, 379, 380, 381, 382, 383, 384, 385, 386, 387, 388, 389, 390, 391, 392, 393, 394, 395, 396, 397, 398, 399, 400, 401, 402, 403, 404, 405, 406, 407, 408, 409, 410, 411, 412, 413, 414, 415, 416, 417, 418, 419, 420, 421, 422, 423, 424, 425, 426, 427, 428, 429, 430, 431, 432, 433, 434, 435, 436, 437, 438, 439, 440, 441, 442, 443, 444, 445, 446, 447, 448, 449, 450, 451, 452, 453, 454, 455, 456, 457, 458, 459, 460, 461, 462, 463, 464, 465], 1.0, 'REPLACE')
_m = ob_cube.modifiers.new('Armature', 'ARMATURE')
_m.object = ob_armature
ob_armature.location = (0.0, -0.02287, 2.181)
ob_sun.location = (0.0, 0.0, 0.0)
ob_sun.rotation_euler = (0.1918, 0.4506, -0.001146)

# ---- collection membership
scene.collection.objects.link(ob_empty)
scene.collection.objects.link(ob_plane)
col_collection.objects.link(ob_cube)
col_collection.objects.link(ob_armature)
col_collection.objects.link(ob_sun)

# ---- scene / render settings (as saved in the file)
scene.frame_start = 1; scene.frame_end = 50; scene.frame_set(49)
scene.render.engine = 'BLENDER_EEVEE_NEXT'
scene.cycles.sampling_pattern = 'TABULATED_SOBOL'
scene.cycles.use_light_tree = False
scene.view_settings.view_transform = 'Filmic'
bpy.context.view_layer.update()

# ---- added for rendering (the .blend has no active camera): camera
cam_auto = bpy.data.cameras.new('AutoCamera')
cam_auto.lens = 50.0
cam_auto.sensor_width = 36.0
cam_auto.clip_end = 1000.0
ob_auto_camera = bpy.data.objects.new('AutoCamera', cam_auto)
scene.collection.objects.link(ob_auto_camera)
ob_auto_camera.location = (39.4181, -47.3017, 34.0487)
ob_auto_camera.rotation_euler = (1.09748, -7.21219e-08, 0.694738)
scene.camera = ob_auto_camera
bpy.context.view_layer.update()
